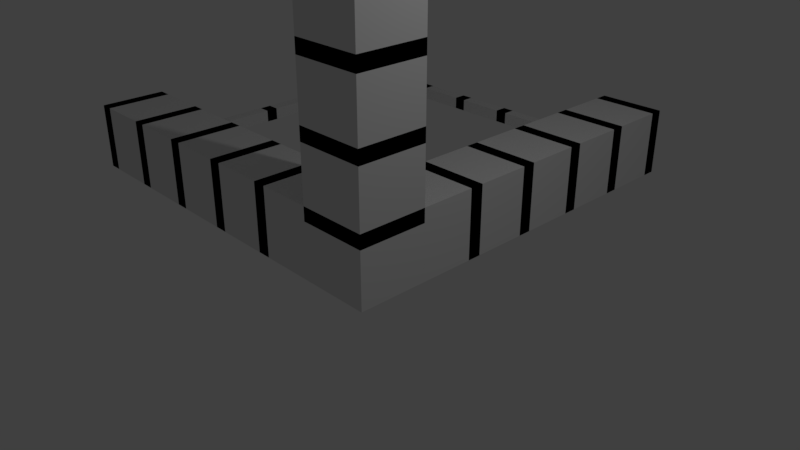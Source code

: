 # Source: ruler.blend  (saved by Blender 2.79.0; exported with 4.5.12 LTS)
import bpy
from mathutils import Matrix  # noqa: F401  (used for matrix-valued properties, if any)

bpy.ops.wm.read_factory_settings(use_empty=True)
scene = bpy.context.scene
scene.name = 'Scene'

# ---- collections
col_collection_1 = bpy.data.collections.new('Collection 1'); scene.collection.children.link(col_collection_1)

# ---- materials (node trees are filled in below, after node groups)
mat_material_001 = bpy.data.materials.new('Material.001')
mat_material_001.alpha_threshold = 0.0
mat_material_001.use_transparent_shadow = False
mat_material_001.roughness = 0.5
mat_material_002 = bpy.data.materials.new('Material.002')
mat_material_002.alpha_threshold = 0.0
mat_material_002.use_transparent_shadow = False
mat_material_002.diffuse_color = (0.0, 0.0, 0.0, 1.0)
mat_material_002.roughness = 0.5

# ---- material node trees

# ---- world
world_world = bpy.data.worlds.new('World'); scene.world = world_world
world_world.color = (0.05088, 0.05088, 0.05088)
world_world.use_sun_shadow = False
world_world.sun_shadow_jitter_overblur = 0.0
world_world.cycles.sampling_method = 'MANUAL'

# ---- cameras
cam_camera = bpy.data.cameras.new('Camera')
cam_camera.clip_end = 100.0
cam_camera.lens = 35.0
cam_camera.sensor_width = 32.0
cam_camera.sensor_height = 18.0
cam_camera.ortho_scale = 7.314
cam_camera.dof.focus_distance = 0.0
cam_camera.dof.aperture_fstop = 128.0

# ---- lights
light_lamp = bpy.data.lights.new('Lamp', 'POINT')
light_lamp.transmission_factor = 0.0
light_lamp.cutoff_distance = 30.0
light_lamp.energy = 100.0
light_lamp.shadow_buffer_clip_start = 1.001
light_lamp.shadow_soft_size = 0.1
light_lamp.shadow_maximum_resolution = 0.006
light_lamp.use_absolute_resolution = True

# ---- meshes
me_cube_099 = bpy.data.meshes.new('Cube.099')
me_cube_099.from_pydata([(-1.0, -1.0, -1.0), (-1.0, -1.0, 1.0), (-1.0, 1.0, -1.0), (-1.0, 1.0, 1.0), (1.0, -1.0, -1.0), (1.0, -1.0, 1.0), (1.0, 1.0, -1.0), (1.0, 1.0, 1.0)], [], [(0, 1, 3, 2), (2, 3, 7, 6), (6, 7, 5, 4), (4, 5, 1, 0), (2, 6, 4, 0), (7, 3, 1, 5)])
me_cube_099.materials.append(mat_material_001)
me_cube_099.use_remesh_preserve_volume = False
me_cube_099.use_remesh_preserve_attributes = False
me_cube_099.use_mirror_vertex_groups = False
me_cube_099.update()
me_cube_098 = bpy.data.meshes.new('Cube.098')
me_cube_098.from_pydata([(-1.0, -1.0, -1.0), (-1.0, -1.0, 1.0), (-1.0, 1.0, -1.0), (-1.0, 1.0, 1.0), (1.0, -1.0, -1.0), (1.0, -1.0, 1.0), (1.0, 1.0, -1.0), (1.0, 1.0, 1.0)], [], [(0, 1, 3, 2), (2, 3, 7, 6), (6, 7, 5, 4), (4, 5, 1, 0), (2, 6, 4, 0), (7, 3, 1, 5)])
me_cube_098.materials.append(mat_material_002)
me_cube_098.use_remesh_preserve_volume = False
me_cube_098.use_remesh_preserve_attributes = False
me_cube_098.use_mirror_vertex_groups = False
me_cube_098.update()
me_cube_097 = bpy.data.meshes.new('Cube.097')
me_cube_097.from_pydata([(-1.0, -1.0, -1.0), (-1.0, -1.0, 1.0), (-1.0, 1.0, -1.0), (-1.0, 1.0, 1.0), (1.0, -1.0, -1.0), (1.0, -1.0, 1.0), (1.0, 1.0, -1.0), (1.0, 1.0, 1.0)], [], [(0, 1, 3, 2), (2, 3, 7, 6), (6, 7, 5, 4), (4, 5, 1, 0), (2, 6, 4, 0), (7, 3, 1, 5)])
me_cube_097.materials.append(mat_material_002)
me_cube_097.use_remesh_preserve_volume = False
me_cube_097.use_remesh_preserve_attributes = False
me_cube_097.use_mirror_vertex_groups = False
me_cube_097.update()
me_cube_096 = bpy.data.meshes.new('Cube.096')
me_cube_096.from_pydata([(-1.0, -1.0, -1.0), (-1.0, -1.0, 1.0), (-1.0, 1.0, -1.0), (-1.0, 1.0, 1.0), (1.0, -1.0, -1.0), (1.0, -1.0, 1.0), (1.0, 1.0, -1.0), (1.0, 1.0, 1.0)], [], [(0, 1, 3, 2), (2, 3, 7, 6), (6, 7, 5, 4), (4, 5, 1, 0), (2, 6, 4, 0), (7, 3, 1, 5)])
me_cube_096.materials.append(mat_material_001)
me_cube_096.use_remesh_preserve_volume = False
me_cube_096.use_remesh_preserve_attributes = False
me_cube_096.use_mirror_vertex_groups = False
me_cube_096.update()
me_cube_095 = bpy.data.meshes.new('Cube.095')
me_cube_095.from_pydata([(-1.0, -1.0, -1.0), (-1.0, -1.0, 1.0), (-1.0, 1.0, -1.0), (-1.0, 1.0, 1.0), (1.0, -1.0, -1.0), (1.0, -1.0, 1.0), (1.0, 1.0, -1.0), (1.0, 1.0, 1.0)], [], [(0, 1, 3, 2), (2, 3, 7, 6), (6, 7, 5, 4), (4, 5, 1, 0), (2, 6, 4, 0), (7, 3, 1, 5)])
me_cube_095.materials.append(mat_material_001)
me_cube_095.use_remesh_preserve_volume = False
me_cube_095.use_remesh_preserve_attributes = False
me_cube_095.use_mirror_vertex_groups = False
me_cube_095.update()
me_cube_094 = bpy.data.meshes.new('Cube.094')
me_cube_094.from_pydata([(-1.0, -1.0, -1.0), (-1.0, -1.0, 1.0), (-1.0, 1.0, -1.0), (-1.0, 1.0, 1.0), (1.0, -1.0, -1.0), (1.0, -1.0, 1.0), (1.0, 1.0, -1.0), (1.0, 1.0, 1.0)], [], [(0, 1, 3, 2), (2, 3, 7, 6), (6, 7, 5, 4), (4, 5, 1, 0), (2, 6, 4, 0), (7, 3, 1, 5)])
me_cube_094.materials.append(mat_material_002)
me_cube_094.use_remesh_preserve_volume = False
me_cube_094.use_remesh_preserve_attributes = False
me_cube_094.use_mirror_vertex_groups = False
me_cube_094.update()
me_cube_093 = bpy.data.meshes.new('Cube.093')
me_cube_093.from_pydata([(-1.0, -1.0, -1.0), (-1.0, -1.0, 1.0), (-1.0, 1.0, -1.0), (-1.0, 1.0, 1.0), (1.0, -1.0, -1.0), (1.0, -1.0, 1.0), (1.0, 1.0, -1.0), (1.0, 1.0, 1.0)], [], [(0, 1, 3, 2), (2, 3, 7, 6), (6, 7, 5, 4), (4, 5, 1, 0), (2, 6, 4, 0), (7, 3, 1, 5)])
me_cube_093.materials.append(mat_material_002)
me_cube_093.use_remesh_preserve_volume = False
me_cube_093.use_remesh_preserve_attributes = False
me_cube_093.use_mirror_vertex_groups = False
me_cube_093.update()
me_cube_092 = bpy.data.meshes.new('Cube.092')
me_cube_092.from_pydata([(-1.0, -1.0, -1.0), (-1.0, -1.0, 1.0), (-1.0, 1.0, -1.0), (-1.0, 1.0, 1.0), (1.0, -1.0, -1.0), (1.0, -1.0, 1.0), (1.0, 1.0, -1.0), (1.0, 1.0, 1.0)], [], [(0, 1, 3, 2), (2, 3, 7, 6), (6, 7, 5, 4), (4, 5, 1, 0), (2, 6, 4, 0), (7, 3, 1, 5)])
me_cube_092.materials.append(mat_material_001)
me_cube_092.use_remesh_preserve_volume = False
me_cube_092.use_remesh_preserve_attributes = False
me_cube_092.use_mirror_vertex_groups = False
me_cube_092.update()
me_cube_091 = bpy.data.meshes.new('Cube.091')
me_cube_091.from_pydata([(-1.0, -1.0, -1.0), (-1.0, -1.0, 1.0), (-1.0, 1.0, -1.0), (-1.0, 1.0, 1.0), (1.0, -1.0, -1.0), (1.0, -1.0, 1.0), (1.0, 1.0, -1.0), (1.0, 1.0, 1.0)], [], [(0, 1, 3, 2), (2, 3, 7, 6), (6, 7, 5, 4), (4, 5, 1, 0), (2, 6, 4, 0), (7, 3, 1, 5)])
me_cube_091.materials.append(mat_material_001)
me_cube_091.use_remesh_preserve_volume = False
me_cube_091.use_remesh_preserve_attributes = False
me_cube_091.use_mirror_vertex_groups = False
me_cube_091.update()
me_cube_090 = bpy.data.meshes.new('Cube.090')
me_cube_090.from_pydata([(-1.0, -1.0, -1.0), (-1.0, -1.0, 1.0), (-1.0, 1.0, -1.0), (-1.0, 1.0, 1.0), (1.0, -1.0, -1.0), (1.0, -1.0, 1.0), (1.0, 1.0, -1.0), (1.0, 1.0, 1.0)], [], [(0, 1, 3, 2), (2, 3, 7, 6), (6, 7, 5, 4), (4, 5, 1, 0), (2, 6, 4, 0), (7, 3, 1, 5)])
me_cube_090.materials.append(mat_material_002)
me_cube_090.use_remesh_preserve_volume = False
me_cube_090.use_remesh_preserve_attributes = False
me_cube_090.use_mirror_vertex_groups = False
me_cube_090.update()
me_cube_089 = bpy.data.meshes.new('Cube.089')
me_cube_089.from_pydata([(-1.0, -1.0, -1.0), (-1.0, -1.0, 1.0), (-1.0, 1.0, -1.0), (-1.0, 1.0, 1.0), (1.0, -1.0, -1.0), (1.0, -1.0, 1.0), (1.0, 1.0, -1.0), (1.0, 1.0, 1.0)], [], [(0, 1, 3, 2), (2, 3, 7, 6), (6, 7, 5, 4), (4, 5, 1, 0), (2, 6, 4, 0), (7, 3, 1, 5)])
me_cube_089.materials.append(mat_material_002)
me_cube_089.use_remesh_preserve_volume = False
me_cube_089.use_remesh_preserve_attributes = False
me_cube_089.use_mirror_vertex_groups = False
me_cube_089.update()
me_cube_088 = bpy.data.meshes.new('Cube.088')
me_cube_088.from_pydata([(-1.0, -1.0, -1.0), (-1.0, -1.0, 1.0), (-1.0, 1.0, -1.0), (-1.0, 1.0, 1.0), (1.0, -1.0, -1.0), (1.0, -1.0, 1.0), (1.0, 1.0, -1.0), (1.0, 1.0, 1.0)], [], [(0, 1, 3, 2), (2, 3, 7, 6), (6, 7, 5, 4), (4, 5, 1, 0), (2, 6, 4, 0), (7, 3, 1, 5)])
me_cube_088.materials.append(mat_material_001)
me_cube_088.use_remesh_preserve_volume = False
me_cube_088.use_remesh_preserve_attributes = False
me_cube_088.use_mirror_vertex_groups = False
me_cube_088.update()
me_cube_087 = bpy.data.meshes.new('Cube.087')
me_cube_087.from_pydata([(-1.0, -1.0, -1.0), (-1.0, -1.0, 1.0), (-1.0, 1.0, -1.0), (-1.0, 1.0, 1.0), (1.0, -1.0, -1.0), (1.0, -1.0, 1.0), (1.0, 1.0, -1.0), (1.0, 1.0, 1.0)], [], [(0, 1, 3, 2), (2, 3, 7, 6), (6, 7, 5, 4), (4, 5, 1, 0), (2, 6, 4, 0), (7, 3, 1, 5)])
me_cube_087.materials.append(mat_material_001)
me_cube_087.use_remesh_preserve_volume = False
me_cube_087.use_remesh_preserve_attributes = False
me_cube_087.use_mirror_vertex_groups = False
me_cube_087.update()
me_cube_086 = bpy.data.meshes.new('Cube.086')
me_cube_086.from_pydata([(-1.0, -1.0, -1.0), (-1.0, -1.0, 1.0), (-1.0, 1.0, -1.0), (-1.0, 1.0, 1.0), (1.0, -1.0, -1.0), (1.0, -1.0, 1.0), (1.0, 1.0, -1.0), (1.0, 1.0, 1.0)], [], [(0, 1, 3, 2), (2, 3, 7, 6), (6, 7, 5, 4), (4, 5, 1, 0), (2, 6, 4, 0), (7, 3, 1, 5)])
me_cube_086.materials.append(mat_material_002)
me_cube_086.use_remesh_preserve_volume = False
me_cube_086.use_remesh_preserve_attributes = False
me_cube_086.use_mirror_vertex_groups = False
me_cube_086.update()
me_cube_085 = bpy.data.meshes.new('Cube.085')
me_cube_085.from_pydata([(-1.0, -1.0, -1.0), (-1.0, -1.0, 1.0), (-1.0, 1.0, -1.0), (-1.0, 1.0, 1.0), (1.0, -1.0, -1.0), (1.0, -1.0, 1.0), (1.0, 1.0, -1.0), (1.0, 1.0, 1.0)], [], [(0, 1, 3, 2), (2, 3, 7, 6), (6, 7, 5, 4), (4, 5, 1, 0), (2, 6, 4, 0), (7, 3, 1, 5)])
me_cube_085.materials.append(mat_material_002)
me_cube_085.use_remesh_preserve_volume = False
me_cube_085.use_remesh_preserve_attributes = False
me_cube_085.use_mirror_vertex_groups = False
me_cube_085.update()
me_cube_084 = bpy.data.meshes.new('Cube.084')
me_cube_084.from_pydata([(-1.0, -1.0, -1.0), (-1.0, -1.0, 1.0), (-1.0, 1.0, -1.0), (-1.0, 1.0, 1.0), (1.0, -1.0, -1.0), (1.0, -1.0, 1.0), (1.0, 1.0, -1.0), (1.0, 1.0, 1.0)], [], [(0, 1, 3, 2), (2, 3, 7, 6), (6, 7, 5, 4), (4, 5, 1, 0), (2, 6, 4, 0), (7, 3, 1, 5)])
me_cube_084.materials.append(mat_material_001)
me_cube_084.use_remesh_preserve_volume = False
me_cube_084.use_remesh_preserve_attributes = False
me_cube_084.use_mirror_vertex_groups = False
me_cube_084.update()
me_cube_083 = bpy.data.meshes.new('Cube.083')
me_cube_083.from_pydata([(-1.0, -1.0, -1.0), (-1.0, -1.0, 1.0), (-1.0, 1.0, -1.0), (-1.0, 1.0, 1.0), (1.0, -1.0, -1.0), (1.0, -1.0, 1.0), (1.0, 1.0, -1.0), (1.0, 1.0, 1.0)], [], [(0, 1, 3, 2), (2, 3, 7, 6), (6, 7, 5, 4), (4, 5, 1, 0), (2, 6, 4, 0), (7, 3, 1, 5)])
me_cube_083.materials.append(mat_material_001)
me_cube_083.use_remesh_preserve_volume = False
me_cube_083.use_remesh_preserve_attributes = False
me_cube_083.use_mirror_vertex_groups = False
me_cube_083.update()
me_cube_082 = bpy.data.meshes.new('Cube.082')
me_cube_082.from_pydata([(-1.0, -1.0, -1.0), (-1.0, -1.0, 1.0), (-1.0, 1.0, -1.0), (-1.0, 1.0, 1.0), (1.0, -1.0, -1.0), (1.0, -1.0, 1.0), (1.0, 1.0, -1.0), (1.0, 1.0, 1.0)], [], [(0, 1, 3, 2), (2, 3, 7, 6), (6, 7, 5, 4), (4, 5, 1, 0), (2, 6, 4, 0), (7, 3, 1, 5)])
me_cube_082.materials.append(mat_material_002)
me_cube_082.use_remesh_preserve_volume = False
me_cube_082.use_remesh_preserve_attributes = False
me_cube_082.use_mirror_vertex_groups = False
me_cube_082.update()
me_cube_081 = bpy.data.meshes.new('Cube.081')
me_cube_081.from_pydata([(-1.0, -1.0, -1.0), (-1.0, -1.0, 1.0), (-1.0, 1.0, -1.0), (-1.0, 1.0, 1.0), (1.0, -1.0, -1.0), (1.0, -1.0, 1.0), (1.0, 1.0, -1.0), (1.0, 1.0, 1.0)], [], [(0, 1, 3, 2), (2, 3, 7, 6), (6, 7, 5, 4), (4, 5, 1, 0), (2, 6, 4, 0), (7, 3, 1, 5)])
me_cube_081.materials.append(mat_material_002)
me_cube_081.use_remesh_preserve_volume = False
me_cube_081.use_remesh_preserve_attributes = False
me_cube_081.use_mirror_vertex_groups = False
me_cube_081.update()
me_cube_080 = bpy.data.meshes.new('Cube.080')
me_cube_080.from_pydata([(-1.0, -1.0, -1.0), (-1.0, -1.0, 1.0), (-1.0, 1.0, -1.0), (-1.0, 1.0, 1.0), (1.0, -1.0, -1.0), (1.0, -1.0, 1.0), (1.0, 1.0, -1.0), (1.0, 1.0, 1.0)], [], [(0, 1, 3, 2), (2, 3, 7, 6), (6, 7, 5, 4), (4, 5, 1, 0), (2, 6, 4, 0), (7, 3, 1, 5)])
me_cube_080.materials.append(mat_material_001)
me_cube_080.use_remesh_preserve_volume = False
me_cube_080.use_remesh_preserve_attributes = False
me_cube_080.use_mirror_vertex_groups = False
me_cube_080.update()
me_cube_079 = bpy.data.meshes.new('Cube.079')
me_cube_079.from_pydata([(-1.0, -1.0, -1.0), (-1.0, -1.0, 1.0), (-1.0, 1.0, -1.0), (-1.0, 1.0, 1.0), (1.0, -1.0, -1.0), (1.0, -1.0, 1.0), (1.0, 1.0, -1.0), (1.0, 1.0, 1.0)], [], [(0, 1, 3, 2), (2, 3, 7, 6), (6, 7, 5, 4), (4, 5, 1, 0), (2, 6, 4, 0), (7, 3, 1, 5)])
me_cube_079.materials.append(mat_material_001)
me_cube_079.use_remesh_preserve_volume = False
me_cube_079.use_remesh_preserve_attributes = False
me_cube_079.use_mirror_vertex_groups = False
me_cube_079.update()
me_cube_078 = bpy.data.meshes.new('Cube.078')
me_cube_078.from_pydata([(-1.0, -1.0, -1.0), (-1.0, -1.0, 1.0), (-1.0, 1.0, -1.0), (-1.0, 1.0, 1.0), (1.0, -1.0, -1.0), (1.0, -1.0, 1.0), (1.0, 1.0, -1.0), (1.0, 1.0, 1.0)], [], [(0, 1, 3, 2), (2, 3, 7, 6), (6, 7, 5, 4), (4, 5, 1, 0), (2, 6, 4, 0), (7, 3, 1, 5)])
me_cube_078.materials.append(mat_material_002)
me_cube_078.use_remesh_preserve_volume = False
me_cube_078.use_remesh_preserve_attributes = False
me_cube_078.use_mirror_vertex_groups = False
me_cube_078.update()
me_cube_077 = bpy.data.meshes.new('Cube.077')
me_cube_077.from_pydata([(-1.0, -1.0, -1.0), (-1.0, -1.0, 1.0), (-1.0, 1.0, -1.0), (-1.0, 1.0, 1.0), (1.0, -1.0, -1.0), (1.0, -1.0, 1.0), (1.0, 1.0, -1.0), (1.0, 1.0, 1.0)], [], [(0, 1, 3, 2), (2, 3, 7, 6), (6, 7, 5, 4), (4, 5, 1, 0), (2, 6, 4, 0), (7, 3, 1, 5)])
me_cube_077.materials.append(mat_material_002)
me_cube_077.use_remesh_preserve_volume = False
me_cube_077.use_remesh_preserve_attributes = False
me_cube_077.use_mirror_vertex_groups = False
me_cube_077.update()
me_cube_076 = bpy.data.meshes.new('Cube.076')
me_cube_076.from_pydata([(-1.0, -1.0, -1.0), (-1.0, -1.0, 1.0), (-1.0, 1.0, -1.0), (-1.0, 1.0, 1.0), (1.0, -1.0, -1.0), (1.0, -1.0, 1.0), (1.0, 1.0, -1.0), (1.0, 1.0, 1.0)], [], [(0, 1, 3, 2), (2, 3, 7, 6), (6, 7, 5, 4), (4, 5, 1, 0), (2, 6, 4, 0), (7, 3, 1, 5)])
me_cube_076.materials.append(mat_material_001)
me_cube_076.use_remesh_preserve_volume = False
me_cube_076.use_remesh_preserve_attributes = False
me_cube_076.use_mirror_vertex_groups = False
me_cube_076.update()
me_cube_075 = bpy.data.meshes.new('Cube.075')
me_cube_075.from_pydata([(-1.0, -1.0, -1.0), (-1.0, -1.0, 1.0), (-1.0, 1.0, -1.0), (-1.0, 1.0, 1.0), (1.0, -1.0, -1.0), (1.0, -1.0, 1.0), (1.0, 1.0, -1.0), (1.0, 1.0, 1.0)], [], [(0, 1, 3, 2), (2, 3, 7, 6), (6, 7, 5, 4), (4, 5, 1, 0), (2, 6, 4, 0), (7, 3, 1, 5)])
me_cube_075.materials.append(mat_material_001)
me_cube_075.use_remesh_preserve_volume = False
me_cube_075.use_remesh_preserve_attributes = False
me_cube_075.use_mirror_vertex_groups = False
me_cube_075.update()
me_cube_074 = bpy.data.meshes.new('Cube.074')
me_cube_074.from_pydata([(-1.0, -1.0, -1.0), (-1.0, -1.0, 1.0), (-1.0, 1.0, -1.0), (-1.0, 1.0, 1.0), (1.0, -1.0, -1.0), (1.0, -1.0, 1.0), (1.0, 1.0, -1.0), (1.0, 1.0, 1.0)], [], [(0, 1, 3, 2), (2, 3, 7, 6), (6, 7, 5, 4), (4, 5, 1, 0), (2, 6, 4, 0), (7, 3, 1, 5)])
me_cube_074.materials.append(mat_material_002)
me_cube_074.use_remesh_preserve_volume = False
me_cube_074.use_remesh_preserve_attributes = False
me_cube_074.use_mirror_vertex_groups = False
me_cube_074.update()
me_cube_073 = bpy.data.meshes.new('Cube.073')
me_cube_073.from_pydata([(-1.0, -1.0, -1.0), (-1.0, -1.0, 1.0), (-1.0, 1.0, -1.0), (-1.0, 1.0, 1.0), (1.0, -1.0, -1.0), (1.0, -1.0, 1.0), (1.0, 1.0, -1.0), (1.0, 1.0, 1.0)], [], [(0, 1, 3, 2), (2, 3, 7, 6), (6, 7, 5, 4), (4, 5, 1, 0), (2, 6, 4, 0), (7, 3, 1, 5)])
me_cube_073.materials.append(mat_material_002)
me_cube_073.use_remesh_preserve_volume = False
me_cube_073.use_remesh_preserve_attributes = False
me_cube_073.use_mirror_vertex_groups = False
me_cube_073.update()
me_cube_072 = bpy.data.meshes.new('Cube.072')
me_cube_072.from_pydata([(-1.0, -1.0, -1.0), (-1.0, -1.0, 1.0), (-1.0, 1.0, -1.0), (-1.0, 1.0, 1.0), (1.0, -1.0, -1.0), (1.0, -1.0, 1.0), (1.0, 1.0, -1.0), (1.0, 1.0, 1.0)], [], [(0, 1, 3, 2), (2, 3, 7, 6), (6, 7, 5, 4), (4, 5, 1, 0), (2, 6, 4, 0), (7, 3, 1, 5)])
me_cube_072.materials.append(mat_material_001)
me_cube_072.use_remesh_preserve_volume = False
me_cube_072.use_remesh_preserve_attributes = False
me_cube_072.use_mirror_vertex_groups = False
me_cube_072.update()
me_cube_071 = bpy.data.meshes.new('Cube.071')
me_cube_071.from_pydata([(-1.0, -1.0, -1.0), (-1.0, -1.0, 1.0), (-1.0, 1.0, -1.0), (-1.0, 1.0, 1.0), (1.0, -1.0, -1.0), (1.0, -1.0, 1.0), (1.0, 1.0, -1.0), (1.0, 1.0, 1.0)], [], [(0, 1, 3, 2), (2, 3, 7, 6), (6, 7, 5, 4), (4, 5, 1, 0), (2, 6, 4, 0), (7, 3, 1, 5)])
me_cube_071.materials.append(mat_material_001)
me_cube_071.use_remesh_preserve_volume = False
me_cube_071.use_remesh_preserve_attributes = False
me_cube_071.use_mirror_vertex_groups = False
me_cube_071.update()
me_cube_070 = bpy.data.meshes.new('Cube.070')
me_cube_070.from_pydata([(-1.0, -1.0, -1.0), (-1.0, -1.0, 1.0), (-1.0, 1.0, -1.0), (-1.0, 1.0, 1.0), (1.0, -1.0, -1.0), (1.0, -1.0, 1.0), (1.0, 1.0, -1.0), (1.0, 1.0, 1.0)], [], [(0, 1, 3, 2), (2, 3, 7, 6), (6, 7, 5, 4), (4, 5, 1, 0), (2, 6, 4, 0), (7, 3, 1, 5)])
me_cube_070.materials.append(mat_material_002)
me_cube_070.use_remesh_preserve_volume = False
me_cube_070.use_remesh_preserve_attributes = False
me_cube_070.use_mirror_vertex_groups = False
me_cube_070.update()
me_cube_069 = bpy.data.meshes.new('Cube.069')
me_cube_069.from_pydata([(-1.0, -1.0, -1.0), (-1.0, -1.0, 1.0), (-1.0, 1.0, -1.0), (-1.0, 1.0, 1.0), (1.0, -1.0, -1.0), (1.0, -1.0, 1.0), (1.0, 1.0, -1.0), (1.0, 1.0, 1.0)], [], [(0, 1, 3, 2), (2, 3, 7, 6), (6, 7, 5, 4), (4, 5, 1, 0), (2, 6, 4, 0), (7, 3, 1, 5)])
me_cube_069.materials.append(mat_material_002)
me_cube_069.use_remesh_preserve_volume = False
me_cube_069.use_remesh_preserve_attributes = False
me_cube_069.use_mirror_vertex_groups = False
me_cube_069.update()
me_cube_068 = bpy.data.meshes.new('Cube.068')
me_cube_068.from_pydata([(-1.0, -1.0, -1.0), (-1.0, -1.0, 1.0), (-1.0, 1.0, -1.0), (-1.0, 1.0, 1.0), (1.0, -1.0, -1.0), (1.0, -1.0, 1.0), (1.0, 1.0, -1.0), (1.0, 1.0, 1.0)], [], [(0, 1, 3, 2), (2, 3, 7, 6), (6, 7, 5, 4), (4, 5, 1, 0), (2, 6, 4, 0), (7, 3, 1, 5)])
me_cube_068.materials.append(mat_material_001)
me_cube_068.use_remesh_preserve_volume = False
me_cube_068.use_remesh_preserve_attributes = False
me_cube_068.use_mirror_vertex_groups = False
me_cube_068.update()
me_cube_067 = bpy.data.meshes.new('Cube.067')
me_cube_067.from_pydata([(-1.0, -1.0, -1.0), (-1.0, -1.0, 1.0), (-1.0, 1.0, -1.0), (-1.0, 1.0, 1.0), (1.0, -1.0, -1.0), (1.0, -1.0, 1.0), (1.0, 1.0, -1.0), (1.0, 1.0, 1.0)], [], [(0, 1, 3, 2), (2, 3, 7, 6), (6, 7, 5, 4), (4, 5, 1, 0), (2, 6, 4, 0), (7, 3, 1, 5)])
me_cube_067.materials.append(mat_material_001)
me_cube_067.use_remesh_preserve_volume = False
me_cube_067.use_remesh_preserve_attributes = False
me_cube_067.use_mirror_vertex_groups = False
me_cube_067.update()
me_cube_066 = bpy.data.meshes.new('Cube.066')
me_cube_066.from_pydata([(-1.0, -1.0, -1.0), (-1.0, -1.0, 1.0), (-1.0, 1.0, -1.0), (-1.0, 1.0, 1.0), (1.0, -1.0, -1.0), (1.0, -1.0, 1.0), (1.0, 1.0, -1.0), (1.0, 1.0, 1.0)], [], [(0, 1, 3, 2), (2, 3, 7, 6), (6, 7, 5, 4), (4, 5, 1, 0), (2, 6, 4, 0), (7, 3, 1, 5)])
me_cube_066.materials.append(mat_material_002)
me_cube_066.use_remesh_preserve_volume = False
me_cube_066.use_remesh_preserve_attributes = False
me_cube_066.use_mirror_vertex_groups = False
me_cube_066.update()
me_cube_065 = bpy.data.meshes.new('Cube.065')
me_cube_065.from_pydata([(-1.0, -1.0, -1.0), (-1.0, -1.0, 1.0), (-1.0, 1.0, -1.0), (-1.0, 1.0, 1.0), (1.0, -1.0, -1.0), (1.0, -1.0, 1.0), (1.0, 1.0, -1.0), (1.0, 1.0, 1.0)], [], [(0, 1, 3, 2), (2, 3, 7, 6), (6, 7, 5, 4), (4, 5, 1, 0), (2, 6, 4, 0), (7, 3, 1, 5)])
me_cube_065.materials.append(mat_material_002)
me_cube_065.use_remesh_preserve_volume = False
me_cube_065.use_remesh_preserve_attributes = False
me_cube_065.use_mirror_vertex_groups = False
me_cube_065.update()
me_cube_064 = bpy.data.meshes.new('Cube.064')
me_cube_064.from_pydata([(-1.0, -1.0, -1.0), (-1.0, -1.0, 1.0), (-1.0, 1.0, -1.0), (-1.0, 1.0, 1.0), (1.0, -1.0, -1.0), (1.0, -1.0, 1.0), (1.0, 1.0, -1.0), (1.0, 1.0, 1.0)], [], [(0, 1, 3, 2), (2, 3, 7, 6), (6, 7, 5, 4), (4, 5, 1, 0), (2, 6, 4, 0), (7, 3, 1, 5)])
me_cube_064.materials.append(mat_material_001)
me_cube_064.use_remesh_preserve_volume = False
me_cube_064.use_remesh_preserve_attributes = False
me_cube_064.use_mirror_vertex_groups = False
me_cube_064.update()
me_cube_063 = bpy.data.meshes.new('Cube.063')
me_cube_063.from_pydata([(-1.0, -1.0, -1.0), (-1.0, -1.0, 1.0), (-1.0, 1.0, -1.0), (-1.0, 1.0, 1.0), (1.0, -1.0, -1.0), (1.0, -1.0, 1.0), (1.0, 1.0, -1.0), (1.0, 1.0, 1.0)], [], [(0, 1, 3, 2), (2, 3, 7, 6), (6, 7, 5, 4), (4, 5, 1, 0), (2, 6, 4, 0), (7, 3, 1, 5)])
me_cube_063.materials.append(mat_material_001)
me_cube_063.use_remesh_preserve_volume = False
me_cube_063.use_remesh_preserve_attributes = False
me_cube_063.use_mirror_vertex_groups = False
me_cube_063.update()
me_cube_062 = bpy.data.meshes.new('Cube.062')
me_cube_062.from_pydata([(-1.0, -1.0, -1.0), (-1.0, -1.0, 1.0), (-1.0, 1.0, -1.0), (-1.0, 1.0, 1.0), (1.0, -1.0, -1.0), (1.0, -1.0, 1.0), (1.0, 1.0, -1.0), (1.0, 1.0, 1.0)], [], [(0, 1, 3, 2), (2, 3, 7, 6), (6, 7, 5, 4), (4, 5, 1, 0), (2, 6, 4, 0), (7, 3, 1, 5)])
me_cube_062.materials.append(mat_material_002)
me_cube_062.use_remesh_preserve_volume = False
me_cube_062.use_remesh_preserve_attributes = False
me_cube_062.use_mirror_vertex_groups = False
me_cube_062.update()
me_cube_061 = bpy.data.meshes.new('Cube.061')
me_cube_061.from_pydata([(-1.0, -1.0, -1.0), (-1.0, -1.0, 1.0), (-1.0, 1.0, -1.0), (-1.0, 1.0, 1.0), (1.0, -1.0, -1.0), (1.0, -1.0, 1.0), (1.0, 1.0, -1.0), (1.0, 1.0, 1.0)], [], [(0, 1, 3, 2), (2, 3, 7, 6), (6, 7, 5, 4), (4, 5, 1, 0), (2, 6, 4, 0), (7, 3, 1, 5)])
me_cube_061.materials.append(mat_material_002)
me_cube_061.use_remesh_preserve_volume = False
me_cube_061.use_remesh_preserve_attributes = False
me_cube_061.use_mirror_vertex_groups = False
me_cube_061.update()
me_cube_060 = bpy.data.meshes.new('Cube.060')
me_cube_060.from_pydata([(-1.0, -1.0, -1.0), (-1.0, -1.0, 1.0), (-1.0, 1.0, -1.0), (-1.0, 1.0, 1.0), (1.0, -1.0, -1.0), (1.0, -1.0, 1.0), (1.0, 1.0, -1.0), (1.0, 1.0, 1.0)], [], [(0, 1, 3, 2), (2, 3, 7, 6), (6, 7, 5, 4), (4, 5, 1, 0), (2, 6, 4, 0), (7, 3, 1, 5)])
me_cube_060.materials.append(mat_material_001)
me_cube_060.use_remesh_preserve_volume = False
me_cube_060.use_remesh_preserve_attributes = False
me_cube_060.use_mirror_vertex_groups = False
me_cube_060.update()
me_cube_059 = bpy.data.meshes.new('Cube.059')
me_cube_059.from_pydata([(-1.0, -1.0, -1.0), (-1.0, -1.0, 1.0), (-1.0, 1.0, -1.0), (-1.0, 1.0, 1.0), (1.0, -1.0, -1.0), (1.0, -1.0, 1.0), (1.0, 1.0, -1.0), (1.0, 1.0, 1.0)], [], [(0, 1, 3, 2), (2, 3, 7, 6), (6, 7, 5, 4), (4, 5, 1, 0), (2, 6, 4, 0), (7, 3, 1, 5)])
me_cube_059.materials.append(mat_material_002)
me_cube_059.use_remesh_preserve_volume = False
me_cube_059.use_remesh_preserve_attributes = False
me_cube_059.use_mirror_vertex_groups = False
me_cube_059.update()
me_cube_058 = bpy.data.meshes.new('Cube.058')
me_cube_058.from_pydata([(-1.0, -1.0, -1.0), (-1.0, -1.0, 1.0), (-1.0, 1.0, -1.0), (-1.0, 1.0, 1.0), (1.0, -1.0, -1.0), (1.0, -1.0, 1.0), (1.0, 1.0, -1.0), (1.0, 1.0, 1.0)], [], [(0, 1, 3, 2), (2, 3, 7, 6), (6, 7, 5, 4), (4, 5, 1, 0), (2, 6, 4, 0), (7, 3, 1, 5)])
me_cube_058.materials.append(mat_material_001)
me_cube_058.use_remesh_preserve_volume = False
me_cube_058.use_remesh_preserve_attributes = False
me_cube_058.use_mirror_vertex_groups = False
me_cube_058.update()
me_cube_057 = bpy.data.meshes.new('Cube.057')
me_cube_057.from_pydata([(-1.0, -1.0, -1.0), (-1.0, -1.0, 1.0), (-1.0, 1.0, -1.0), (-1.0, 1.0, 1.0), (1.0, -1.0, -1.0), (1.0, -1.0, 1.0), (1.0, 1.0, -1.0), (1.0, 1.0, 1.0)], [], [(0, 1, 3, 2), (2, 3, 7, 6), (6, 7, 5, 4), (4, 5, 1, 0), (2, 6, 4, 0), (7, 3, 1, 5)])
me_cube_057.materials.append(mat_material_001)
me_cube_057.use_remesh_preserve_volume = False
me_cube_057.use_remesh_preserve_attributes = False
me_cube_057.use_mirror_vertex_groups = False
me_cube_057.update()
me_cube_056 = bpy.data.meshes.new('Cube.056')
me_cube_056.from_pydata([(-1.0, -1.0, -1.0), (-1.0, -1.0, 1.0), (-1.0, 1.0, -1.0), (-1.0, 1.0, 1.0), (1.0, -1.0, -1.0), (1.0, -1.0, 1.0), (1.0, 1.0, -1.0), (1.0, 1.0, 1.0)], [], [(0, 1, 3, 2), (2, 3, 7, 6), (6, 7, 5, 4), (4, 5, 1, 0), (2, 6, 4, 0), (7, 3, 1, 5)])
me_cube_056.materials.append(mat_material_002)
me_cube_056.use_remesh_preserve_volume = False
me_cube_056.use_remesh_preserve_attributes = False
me_cube_056.use_mirror_vertex_groups = False
me_cube_056.update()
me_cube_055 = bpy.data.meshes.new('Cube.055')
me_cube_055.from_pydata([(-1.0, -1.0, -1.0), (-1.0, -1.0, 1.0), (-1.0, 1.0, -1.0), (-1.0, 1.0, 1.0), (1.0, -1.0, -1.0), (1.0, -1.0, 1.0), (1.0, 1.0, -1.0), (1.0, 1.0, 1.0)], [], [(0, 1, 3, 2), (2, 3, 7, 6), (6, 7, 5, 4), (4, 5, 1, 0), (2, 6, 4, 0), (7, 3, 1, 5)])
me_cube_055.materials.append(mat_material_002)
me_cube_055.use_remesh_preserve_volume = False
me_cube_055.use_remesh_preserve_attributes = False
me_cube_055.use_mirror_vertex_groups = False
me_cube_055.update()
me_cube_054 = bpy.data.meshes.new('Cube.054')
me_cube_054.from_pydata([(-1.0, -1.0, -1.0), (-1.0, -1.0, 1.0), (-1.0, 1.0, -1.0), (-1.0, 1.0, 1.0), (1.0, -1.0, -1.0), (1.0, -1.0, 1.0), (1.0, 1.0, -1.0), (1.0, 1.0, 1.0)], [], [(0, 1, 3, 2), (2, 3, 7, 6), (6, 7, 5, 4), (4, 5, 1, 0), (2, 6, 4, 0), (7, 3, 1, 5)])
me_cube_054.materials.append(mat_material_001)
me_cube_054.use_remesh_preserve_volume = False
me_cube_054.use_remesh_preserve_attributes = False
me_cube_054.use_mirror_vertex_groups = False
me_cube_054.update()
me_cube_053 = bpy.data.meshes.new('Cube.053')
me_cube_053.from_pydata([(-1.0, -1.0, -1.0), (-1.0, -1.0, 1.0), (-1.0, 1.0, -1.0), (-1.0, 1.0, 1.0), (1.0, -1.0, -1.0), (1.0, -1.0, 1.0), (1.0, 1.0, -1.0), (1.0, 1.0, 1.0)], [], [(0, 1, 3, 2), (2, 3, 7, 6), (6, 7, 5, 4), (4, 5, 1, 0), (2, 6, 4, 0), (7, 3, 1, 5)])
me_cube_053.materials.append(mat_material_001)
me_cube_053.use_remesh_preserve_volume = False
me_cube_053.use_remesh_preserve_attributes = False
me_cube_053.use_mirror_vertex_groups = False
me_cube_053.update()
me_cube_052 = bpy.data.meshes.new('Cube.052')
me_cube_052.from_pydata([(-1.0, -1.0, -1.0), (-1.0, -1.0, 1.0), (-1.0, 1.0, -1.0), (-1.0, 1.0, 1.0), (1.0, -1.0, -1.0), (1.0, -1.0, 1.0), (1.0, 1.0, -1.0), (1.0, 1.0, 1.0)], [], [(0, 1, 3, 2), (2, 3, 7, 6), (6, 7, 5, 4), (4, 5, 1, 0), (2, 6, 4, 0), (7, 3, 1, 5)])
me_cube_052.materials.append(mat_material_002)
me_cube_052.use_remesh_preserve_volume = False
me_cube_052.use_remesh_preserve_attributes = False
me_cube_052.use_mirror_vertex_groups = False
me_cube_052.update()
me_cube_051 = bpy.data.meshes.new('Cube.051')
me_cube_051.from_pydata([(-1.0, -1.0, -1.0), (-1.0, -1.0, 1.0), (-1.0, 1.0, -1.0), (-1.0, 1.0, 1.0), (1.0, -1.0, -1.0), (1.0, -1.0, 1.0), (1.0, 1.0, -1.0), (1.0, 1.0, 1.0)], [], [(0, 1, 3, 2), (2, 3, 7, 6), (6, 7, 5, 4), (4, 5, 1, 0), (2, 6, 4, 0), (7, 3, 1, 5)])
me_cube_051.materials.append(mat_material_002)
me_cube_051.use_remesh_preserve_volume = False
me_cube_051.use_remesh_preserve_attributes = False
me_cube_051.use_mirror_vertex_groups = False
me_cube_051.update()
me_cube_050 = bpy.data.meshes.new('Cube.050')
me_cube_050.from_pydata([(-1.0, -1.0, -1.0), (-1.0, -1.0, 1.0), (-1.0, 1.0, -1.0), (-1.0, 1.0, 1.0), (1.0, -1.0, -1.0), (1.0, -1.0, 1.0), (1.0, 1.0, -1.0), (1.0, 1.0, 1.0)], [], [(0, 1, 3, 2), (2, 3, 7, 6), (6, 7, 5, 4), (4, 5, 1, 0), (2, 6, 4, 0), (7, 3, 1, 5)])
me_cube_050.materials.append(mat_material_001)
me_cube_050.use_remesh_preserve_volume = False
me_cube_050.use_remesh_preserve_attributes = False
me_cube_050.use_mirror_vertex_groups = False
me_cube_050.update()
me_cube_049 = bpy.data.meshes.new('Cube.049')
me_cube_049.from_pydata([(-1.0, -1.0, -1.0), (-1.0, -1.0, 1.0), (-1.0, 1.0, -1.0), (-1.0, 1.0, 1.0), (1.0, -1.0, -1.0), (1.0, -1.0, 1.0), (1.0, 1.0, -1.0), (1.0, 1.0, 1.0)], [], [(0, 1, 3, 2), (2, 3, 7, 6), (6, 7, 5, 4), (4, 5, 1, 0), (2, 6, 4, 0), (7, 3, 1, 5)])
me_cube_049.materials.append(mat_material_001)
me_cube_049.use_remesh_preserve_volume = False
me_cube_049.use_remesh_preserve_attributes = False
me_cube_049.use_mirror_vertex_groups = False
me_cube_049.update()
me_cube_048 = bpy.data.meshes.new('Cube.048')
me_cube_048.from_pydata([(-1.0, -1.0, -1.0), (-1.0, -1.0, 1.0), (-1.0, 1.0, -1.0), (-1.0, 1.0, 1.0), (1.0, -1.0, -1.0), (1.0, -1.0, 1.0), (1.0, 1.0, -1.0), (1.0, 1.0, 1.0)], [], [(0, 1, 3, 2), (2, 3, 7, 6), (6, 7, 5, 4), (4, 5, 1, 0), (2, 6, 4, 0), (7, 3, 1, 5)])
me_cube_048.materials.append(mat_material_002)
me_cube_048.use_remesh_preserve_volume = False
me_cube_048.use_remesh_preserve_attributes = False
me_cube_048.use_mirror_vertex_groups = False
me_cube_048.update()
me_cube_047 = bpy.data.meshes.new('Cube.047')
me_cube_047.from_pydata([(-1.0, -1.0, -1.0), (-1.0, -1.0, 1.0), (-1.0, 1.0, -1.0), (-1.0, 1.0, 1.0), (1.0, -1.0, -1.0), (1.0, -1.0, 1.0), (1.0, 1.0, -1.0), (1.0, 1.0, 1.0)], [], [(0, 1, 3, 2), (2, 3, 7, 6), (6, 7, 5, 4), (4, 5, 1, 0), (2, 6, 4, 0), (7, 3, 1, 5)])
me_cube_047.materials.append(mat_material_002)
me_cube_047.use_remesh_preserve_volume = False
me_cube_047.use_remesh_preserve_attributes = False
me_cube_047.use_mirror_vertex_groups = False
me_cube_047.update()
me_cube_046 = bpy.data.meshes.new('Cube.046')
me_cube_046.from_pydata([(-1.0, -1.0, -1.0), (-1.0, -1.0, 1.0), (-1.0, 1.0, -1.0), (-1.0, 1.0, 1.0), (1.0, -1.0, -1.0), (1.0, -1.0, 1.0), (1.0, 1.0, -1.0), (1.0, 1.0, 1.0)], [], [(0, 1, 3, 2), (2, 3, 7, 6), (6, 7, 5, 4), (4, 5, 1, 0), (2, 6, 4, 0), (7, 3, 1, 5)])
me_cube_046.materials.append(mat_material_001)
me_cube_046.use_remesh_preserve_volume = False
me_cube_046.use_remesh_preserve_attributes = False
me_cube_046.use_mirror_vertex_groups = False
me_cube_046.update()
me_cube_045 = bpy.data.meshes.new('Cube.045')
me_cube_045.from_pydata([(-1.0, -1.0, -1.0), (-1.0, -1.0, 1.0), (-1.0, 1.0, -1.0), (-1.0, 1.0, 1.0), (1.0, -1.0, -1.0), (1.0, -1.0, 1.0), (1.0, 1.0, -1.0), (1.0, 1.0, 1.0)], [], [(0, 1, 3, 2), (2, 3, 7, 6), (6, 7, 5, 4), (4, 5, 1, 0), (2, 6, 4, 0), (7, 3, 1, 5)])
me_cube_045.materials.append(mat_material_001)
me_cube_045.use_remesh_preserve_volume = False
me_cube_045.use_remesh_preserve_attributes = False
me_cube_045.use_mirror_vertex_groups = False
me_cube_045.update()
me_cube_044 = bpy.data.meshes.new('Cube.044')
me_cube_044.from_pydata([(-1.0, -1.0, -1.0), (-1.0, -1.0, 1.0), (-1.0, 1.0, -1.0), (-1.0, 1.0, 1.0), (1.0, -1.0, -1.0), (1.0, -1.0, 1.0), (1.0, 1.0, -1.0), (1.0, 1.0, 1.0)], [], [(0, 1, 3, 2), (2, 3, 7, 6), (6, 7, 5, 4), (4, 5, 1, 0), (2, 6, 4, 0), (7, 3, 1, 5)])
me_cube_044.materials.append(mat_material_002)
me_cube_044.use_remesh_preserve_volume = False
me_cube_044.use_remesh_preserve_attributes = False
me_cube_044.use_mirror_vertex_groups = False
me_cube_044.update()
me_cube_043 = bpy.data.meshes.new('Cube.043')
me_cube_043.from_pydata([(-1.0, -1.0, -1.0), (-1.0, -1.0, 1.0), (-1.0, 1.0, -1.0), (-1.0, 1.0, 1.0), (1.0, -1.0, -1.0), (1.0, -1.0, 1.0), (1.0, 1.0, -1.0), (1.0, 1.0, 1.0)], [], [(0, 1, 3, 2), (2, 3, 7, 6), (6, 7, 5, 4), (4, 5, 1, 0), (2, 6, 4, 0), (7, 3, 1, 5)])
me_cube_043.materials.append(mat_material_002)
me_cube_043.use_remesh_preserve_volume = False
me_cube_043.use_remesh_preserve_attributes = False
me_cube_043.use_mirror_vertex_groups = False
me_cube_043.update()
me_cube_042 = bpy.data.meshes.new('Cube.042')
me_cube_042.from_pydata([(-1.0, -1.0, -1.0), (-1.0, -1.0, 1.0), (-1.0, 1.0, -1.0), (-1.0, 1.0, 1.0), (1.0, -1.0, -1.0), (1.0, -1.0, 1.0), (1.0, 1.0, -1.0), (1.0, 1.0, 1.0)], [], [(0, 1, 3, 2), (2, 3, 7, 6), (6, 7, 5, 4), (4, 5, 1, 0), (2, 6, 4, 0), (7, 3, 1, 5)])
me_cube_042.materials.append(mat_material_001)
me_cube_042.use_remesh_preserve_volume = False
me_cube_042.use_remesh_preserve_attributes = False
me_cube_042.use_mirror_vertex_groups = False
me_cube_042.update()
me_cube_041 = bpy.data.meshes.new('Cube.041')
me_cube_041.from_pydata([(-1.0, -1.0, -1.0), (-1.0, -1.0, 1.0), (-1.0, 1.0, -1.0), (-1.0, 1.0, 1.0), (1.0, -1.0, -1.0), (1.0, -1.0, 1.0), (1.0, 1.0, -1.0), (1.0, 1.0, 1.0)], [], [(0, 1, 3, 2), (2, 3, 7, 6), (6, 7, 5, 4), (4, 5, 1, 0), (2, 6, 4, 0), (7, 3, 1, 5)])
me_cube_041.materials.append(mat_material_001)
me_cube_041.use_remesh_preserve_volume = False
me_cube_041.use_remesh_preserve_attributes = False
me_cube_041.use_mirror_vertex_groups = False
me_cube_041.update()
me_cube_040 = bpy.data.meshes.new('Cube.040')
me_cube_040.from_pydata([(-1.0, -1.0, -1.0), (-1.0, -1.0, 1.0), (-1.0, 1.0, -1.0), (-1.0, 1.0, 1.0), (1.0, -1.0, -1.0), (1.0, -1.0, 1.0), (1.0, 1.0, -1.0), (1.0, 1.0, 1.0)], [], [(0, 1, 3, 2), (2, 3, 7, 6), (6, 7, 5, 4), (4, 5, 1, 0), (2, 6, 4, 0), (7, 3, 1, 5)])
me_cube_040.materials.append(mat_material_002)
me_cube_040.use_remesh_preserve_volume = False
me_cube_040.use_remesh_preserve_attributes = False
me_cube_040.use_mirror_vertex_groups = False
me_cube_040.update()
me_cube_039 = bpy.data.meshes.new('Cube.039')
me_cube_039.from_pydata([(-1.0, -1.0, -1.0), (-1.0, -1.0, 1.0), (-1.0, 1.0, -1.0), (-1.0, 1.0, 1.0), (1.0, -1.0, -1.0), (1.0, -1.0, 1.0), (1.0, 1.0, -1.0), (1.0, 1.0, 1.0)], [], [(0, 1, 3, 2), (2, 3, 7, 6), (6, 7, 5, 4), (4, 5, 1, 0), (2, 6, 4, 0), (7, 3, 1, 5)])
me_cube_039.materials.append(mat_material_002)
me_cube_039.use_remesh_preserve_volume = False
me_cube_039.use_remesh_preserve_attributes = False
me_cube_039.use_mirror_vertex_groups = False
me_cube_039.update()
me_cube_038 = bpy.data.meshes.new('Cube.038')
me_cube_038.from_pydata([(-1.0, -1.0, -1.0), (-1.0, -1.0, 1.0), (-1.0, 1.0, -1.0), (-1.0, 1.0, 1.0), (1.0, -1.0, -1.0), (1.0, -1.0, 1.0), (1.0, 1.0, -1.0), (1.0, 1.0, 1.0)], [], [(0, 1, 3, 2), (2, 3, 7, 6), (6, 7, 5, 4), (4, 5, 1, 0), (2, 6, 4, 0), (7, 3, 1, 5)])
me_cube_038.materials.append(mat_material_001)
me_cube_038.use_remesh_preserve_volume = False
me_cube_038.use_remesh_preserve_attributes = False
me_cube_038.use_mirror_vertex_groups = False
me_cube_038.update()
me_cube_037 = bpy.data.meshes.new('Cube.037')
me_cube_037.from_pydata([(-1.0, -1.0, -1.0), (-1.0, -1.0, 1.0), (-1.0, 1.0, -1.0), (-1.0, 1.0, 1.0), (1.0, -1.0, -1.0), (1.0, -1.0, 1.0), (1.0, 1.0, -1.0), (1.0, 1.0, 1.0)], [], [(0, 1, 3, 2), (2, 3, 7, 6), (6, 7, 5, 4), (4, 5, 1, 0), (2, 6, 4, 0), (7, 3, 1, 5)])
me_cube_037.materials.append(mat_material_001)
me_cube_037.use_remesh_preserve_volume = False
me_cube_037.use_remesh_preserve_attributes = False
me_cube_037.use_mirror_vertex_groups = False
me_cube_037.update()
me_cube_036 = bpy.data.meshes.new('Cube.036')
me_cube_036.from_pydata([(-1.0, -1.0, -1.0), (-1.0, -1.0, 1.0), (-1.0, 1.0, -1.0), (-1.0, 1.0, 1.0), (1.0, -1.0, -1.0), (1.0, -1.0, 1.0), (1.0, 1.0, -1.0), (1.0, 1.0, 1.0)], [], [(0, 1, 3, 2), (2, 3, 7, 6), (6, 7, 5, 4), (4, 5, 1, 0), (2, 6, 4, 0), (7, 3, 1, 5)])
me_cube_036.materials.append(mat_material_002)
me_cube_036.use_remesh_preserve_volume = False
me_cube_036.use_remesh_preserve_attributes = False
me_cube_036.use_mirror_vertex_groups = False
me_cube_036.update()
me_cube_035 = bpy.data.meshes.new('Cube.035')
me_cube_035.from_pydata([(-1.0, -1.0, -1.0), (-1.0, -1.0, 1.0), (-1.0, 1.0, -1.0), (-1.0, 1.0, 1.0), (1.0, -1.0, -1.0), (1.0, -1.0, 1.0), (1.0, 1.0, -1.0), (1.0, 1.0, 1.0)], [], [(0, 1, 3, 2), (2, 3, 7, 6), (6, 7, 5, 4), (4, 5, 1, 0), (2, 6, 4, 0), (7, 3, 1, 5)])
me_cube_035.materials.append(mat_material_002)
me_cube_035.use_remesh_preserve_volume = False
me_cube_035.use_remesh_preserve_attributes = False
me_cube_035.use_mirror_vertex_groups = False
me_cube_035.update()
me_cube_012 = bpy.data.meshes.new('Cube.012')
me_cube_012.from_pydata([(-1.0, -1.0, -1.0), (-1.0, -1.0, 1.0), (-1.0, 1.0, -1.0), (-1.0, 1.0, 1.0), (1.0, -1.0, -1.0), (1.0, -1.0, 1.0), (1.0, 1.0, -1.0), (1.0, 1.0, 1.0)], [], [(0, 1, 3, 2), (2, 3, 7, 6), (6, 7, 5, 4), (4, 5, 1, 0), (2, 6, 4, 0), (7, 3, 1, 5)])
me_cube_012.materials.append(mat_material_001)
me_cube_012.use_remesh_preserve_volume = False
me_cube_012.use_remesh_preserve_attributes = False
me_cube_012.use_mirror_vertex_groups = False
me_cube_012.update()
me_cube_011 = bpy.data.meshes.new('Cube.011')
me_cube_011.from_pydata([(-1.0, -1.0, -1.0), (-1.0, -1.0, 1.0), (-1.0, 1.0, -1.0), (-1.0, 1.0, 1.0), (1.0, -1.0, -1.0), (1.0, -1.0, 1.0), (1.0, 1.0, -1.0), (1.0, 1.0, 1.0)], [], [(0, 1, 3, 2), (2, 3, 7, 6), (6, 7, 5, 4), (4, 5, 1, 0), (2, 6, 4, 0), (7, 3, 1, 5)])
me_cube_011.materials.append(mat_material_001)
me_cube_011.use_remesh_preserve_volume = False
me_cube_011.use_remesh_preserve_attributes = False
me_cube_011.use_mirror_vertex_groups = False
me_cube_011.update()
me_cube_002 = bpy.data.meshes.new('Cube.002')
me_cube_002.from_pydata([(-1.0, -1.0, -1.0), (-1.0, -1.0, 1.0), (-1.0, 1.0, -1.0), (-1.0, 1.0, 1.0), (1.0, -1.0, -1.0), (1.0, -1.0, 1.0), (1.0, 1.0, -1.0), (1.0, 1.0, 1.0)], [], [(0, 1, 3, 2), (2, 3, 7, 6), (6, 7, 5, 4), (4, 5, 1, 0), (2, 6, 4, 0), (7, 3, 1, 5)])
me_cube_002.materials.append(mat_material_002)
me_cube_002.use_remesh_preserve_volume = False
me_cube_002.use_remesh_preserve_attributes = False
me_cube_002.use_mirror_vertex_groups = False
me_cube_002.update()
me_cube_001 = bpy.data.meshes.new('Cube.001')
me_cube_001.from_pydata([(-1.0, -1.0, -1.0), (-1.0, -1.0, 1.0), (-1.0, 1.0, -1.0), (-1.0, 1.0, 1.0), (1.0, -1.0, -1.0), (1.0, -1.0, 1.0), (1.0, 1.0, -1.0), (1.0, 1.0, 1.0)], [], [(0, 1, 3, 2), (2, 3, 7, 6), (6, 7, 5, 4), (4, 5, 1, 0), (2, 6, 4, 0), (7, 3, 1, 5)])
me_cube_001.materials.append(mat_material_002)
me_cube_001.use_remesh_preserve_volume = False
me_cube_001.use_remesh_preserve_attributes = False
me_cube_001.use_mirror_vertex_groups = False
me_cube_001.update()
me_cube_000 = bpy.data.meshes.new('Cube.000')
me_cube_000.from_pydata([(-1.0, -1.0, -1.0), (-1.0, -1.0, 1.0), (-1.0, 1.0, -1.0), (-1.0, 1.0, 1.0), (1.0, -1.0, -1.0), (1.0, -1.0, 1.0), (1.0, 1.0, -1.0), (1.0, 1.0, 1.0)], [], [(0, 1, 3, 2), (2, 3, 7, 6), (6, 7, 5, 4), (4, 5, 1, 0), (2, 6, 4, 0), (7, 3, 1, 5)])
me_cube_000.materials.append(mat_material_001)
me_cube_000.use_remesh_preserve_volume = False
me_cube_000.use_remesh_preserve_attributes = False
me_cube_000.use_mirror_vertex_groups = False
me_cube_000.update()
me_cube_034 = bpy.data.meshes.new('Cube.034')
me_cube_034.from_pydata([(-1.0, -1.0, -1.0), (-1.0, -1.0, 1.0), (-1.0, 1.0, -1.0), (-1.0, 1.0, 1.0), (1.0, -1.0, -1.0), (1.0, -1.0, 1.0), (1.0, 1.0, -1.0), (1.0, 1.0, 1.0)], [], [(0, 1, 3, 2), (2, 3, 7, 6), (6, 7, 5, 4), (4, 5, 1, 0), (2, 6, 4, 0), (7, 3, 1, 5)])
me_cube_034.materials.append(mat_material_001)
me_cube_034.use_remesh_preserve_volume = False
me_cube_034.use_remesh_preserve_attributes = False
me_cube_034.use_mirror_vertex_groups = False
me_cube_034.update()
me_cube_033 = bpy.data.meshes.new('Cube.033')
me_cube_033.from_pydata([(-1.0, -1.0, -1.0), (-1.0, -1.0, 1.0), (-1.0, 1.0, -1.0), (-1.0, 1.0, 1.0), (1.0, -1.0, -1.0), (1.0, -1.0, 1.0), (1.0, 1.0, -1.0), (1.0, 1.0, 1.0)], [], [(0, 1, 3, 2), (2, 3, 7, 6), (6, 7, 5, 4), (4, 5, 1, 0), (2, 6, 4, 0), (7, 3, 1, 5)])
me_cube_033.materials.append(mat_material_002)
me_cube_033.use_remesh_preserve_volume = False
me_cube_033.use_remesh_preserve_attributes = False
me_cube_033.use_mirror_vertex_groups = False
me_cube_033.update()
me_cube_032 = bpy.data.meshes.new('Cube.032')
me_cube_032.from_pydata([(-1.0, -1.0, -1.0), (-1.0, -1.0, 1.0), (-1.0, 1.0, -1.0), (-1.0, 1.0, 1.0), (1.0, -1.0, -1.0), (1.0, -1.0, 1.0), (1.0, 1.0, -1.0), (1.0, 1.0, 1.0)], [], [(0, 1, 3, 2), (2, 3, 7, 6), (6, 7, 5, 4), (4, 5, 1, 0), (2, 6, 4, 0), (7, 3, 1, 5)])
me_cube_032.materials.append(mat_material_002)
me_cube_032.use_remesh_preserve_volume = False
me_cube_032.use_remesh_preserve_attributes = False
me_cube_032.use_mirror_vertex_groups = False
me_cube_032.update()
me_cube_031 = bpy.data.meshes.new('Cube.031')
me_cube_031.from_pydata([(-1.0, -1.0, -1.0), (-1.0, -1.0, 1.0), (-1.0, 1.0, -1.0), (-1.0, 1.0, 1.0), (1.0, -1.0, -1.0), (1.0, -1.0, 1.0), (1.0, 1.0, -1.0), (1.0, 1.0, 1.0)], [], [(0, 1, 3, 2), (2, 3, 7, 6), (6, 7, 5, 4), (4, 5, 1, 0), (2, 6, 4, 0), (7, 3, 1, 5)])
me_cube_031.materials.append(mat_material_001)
me_cube_031.use_remesh_preserve_volume = False
me_cube_031.use_remesh_preserve_attributes = False
me_cube_031.use_mirror_vertex_groups = False
me_cube_031.update()
me_cube_030 = bpy.data.meshes.new('Cube.030')
me_cube_030.from_pydata([(-1.0, -1.0, -1.0), (-1.0, -1.0, 1.0), (-1.0, 1.0, -1.0), (-1.0, 1.0, 1.0), (1.0, -1.0, -1.0), (1.0, -1.0, 1.0), (1.0, 1.0, -1.0), (1.0, 1.0, 1.0)], [], [(0, 1, 3, 2), (2, 3, 7, 6), (6, 7, 5, 4), (4, 5, 1, 0), (2, 6, 4, 0), (7, 3, 1, 5)])
me_cube_030.materials.append(mat_material_001)
me_cube_030.use_remesh_preserve_volume = False
me_cube_030.use_remesh_preserve_attributes = False
me_cube_030.use_mirror_vertex_groups = False
me_cube_030.update()
me_cube_029 = bpy.data.meshes.new('Cube.029')
me_cube_029.from_pydata([(-1.0, -1.0, -1.0), (-1.0, -1.0, 1.0), (-1.0, 1.0, -1.0), (-1.0, 1.0, 1.0), (1.0, -1.0, -1.0), (1.0, -1.0, 1.0), (1.0, 1.0, -1.0), (1.0, 1.0, 1.0)], [], [(0, 1, 3, 2), (2, 3, 7, 6), (6, 7, 5, 4), (4, 5, 1, 0), (2, 6, 4, 0), (7, 3, 1, 5)])
me_cube_029.materials.append(mat_material_002)
me_cube_029.use_remesh_preserve_volume = False
me_cube_029.use_remesh_preserve_attributes = False
me_cube_029.use_mirror_vertex_groups = False
me_cube_029.update()
me_cube_028 = bpy.data.meshes.new('Cube.028')
me_cube_028.from_pydata([(-1.0, -1.0, -1.0), (-1.0, -1.0, 1.0), (-1.0, 1.0, -1.0), (-1.0, 1.0, 1.0), (1.0, -1.0, -1.0), (1.0, -1.0, 1.0), (1.0, 1.0, -1.0), (1.0, 1.0, 1.0)], [], [(0, 1, 3, 2), (2, 3, 7, 6), (6, 7, 5, 4), (4, 5, 1, 0), (2, 6, 4, 0), (7, 3, 1, 5)])
me_cube_028.materials.append(mat_material_002)
me_cube_028.use_remesh_preserve_volume = False
me_cube_028.use_remesh_preserve_attributes = False
me_cube_028.use_mirror_vertex_groups = False
me_cube_028.update()
me_cube_027 = bpy.data.meshes.new('Cube.027')
me_cube_027.from_pydata([(-1.0, -1.0, -1.0), (-1.0, -1.0, 1.0), (-1.0, 1.0, -1.0), (-1.0, 1.0, 1.0), (1.0, -1.0, -1.0), (1.0, -1.0, 1.0), (1.0, 1.0, -1.0), (1.0, 1.0, 1.0)], [], [(0, 1, 3, 2), (2, 3, 7, 6), (6, 7, 5, 4), (4, 5, 1, 0), (2, 6, 4, 0), (7, 3, 1, 5)])
me_cube_027.materials.append(mat_material_001)
me_cube_027.use_remesh_preserve_volume = False
me_cube_027.use_remesh_preserve_attributes = False
me_cube_027.use_mirror_vertex_groups = False
me_cube_027.update()
me_cube_026 = bpy.data.meshes.new('Cube.026')
me_cube_026.from_pydata([(-1.0, -1.0, -1.0), (-1.0, -1.0, 1.0), (-1.0, 1.0, -1.0), (-1.0, 1.0, 1.0), (1.0, -1.0, -1.0), (1.0, -1.0, 1.0), (1.0, 1.0, -1.0), (1.0, 1.0, 1.0)], [], [(0, 1, 3, 2), (2, 3, 7, 6), (6, 7, 5, 4), (4, 5, 1, 0), (2, 6, 4, 0), (7, 3, 1, 5)])
me_cube_026.materials.append(mat_material_001)
me_cube_026.use_remesh_preserve_volume = False
me_cube_026.use_remesh_preserve_attributes = False
me_cube_026.use_mirror_vertex_groups = False
me_cube_026.update()
me_cube_025 = bpy.data.meshes.new('Cube.025')
me_cube_025.from_pydata([(-1.0, -1.0, -1.0), (-1.0, -1.0, 1.0), (-1.0, 1.0, -1.0), (-1.0, 1.0, 1.0), (1.0, -1.0, -1.0), (1.0, -1.0, 1.0), (1.0, 1.0, -1.0), (1.0, 1.0, 1.0)], [], [(0, 1, 3, 2), (2, 3, 7, 6), (6, 7, 5, 4), (4, 5, 1, 0), (2, 6, 4, 0), (7, 3, 1, 5)])
me_cube_025.materials.append(mat_material_002)
me_cube_025.use_remesh_preserve_volume = False
me_cube_025.use_remesh_preserve_attributes = False
me_cube_025.use_mirror_vertex_groups = False
me_cube_025.update()
me_cube_024 = bpy.data.meshes.new('Cube.024')
me_cube_024.from_pydata([(-1.0, -1.0, -1.0), (-1.0, -1.0, 1.0), (-1.0, 1.0, -1.0), (-1.0, 1.0, 1.0), (1.0, -1.0, -1.0), (1.0, -1.0, 1.0), (1.0, 1.0, -1.0), (1.0, 1.0, 1.0)], [], [(0, 1, 3, 2), (2, 3, 7, 6), (6, 7, 5, 4), (4, 5, 1, 0), (2, 6, 4, 0), (7, 3, 1, 5)])
me_cube_024.materials.append(mat_material_002)
me_cube_024.use_remesh_preserve_volume = False
me_cube_024.use_remesh_preserve_attributes = False
me_cube_024.use_mirror_vertex_groups = False
me_cube_024.update()
me_cube_023 = bpy.data.meshes.new('Cube.023')
me_cube_023.from_pydata([(-1.0, -1.0, -1.0), (-1.0, -1.0, 1.0), (-1.0, 1.0, -1.0), (-1.0, 1.0, 1.0), (1.0, -1.0, -1.0), (1.0, -1.0, 1.0), (1.0, 1.0, -1.0), (1.0, 1.0, 1.0)], [], [(0, 1, 3, 2), (2, 3, 7, 6), (6, 7, 5, 4), (4, 5, 1, 0), (2, 6, 4, 0), (7, 3, 1, 5)])
me_cube_023.materials.append(mat_material_001)
me_cube_023.use_remesh_preserve_volume = False
me_cube_023.use_remesh_preserve_attributes = False
me_cube_023.use_mirror_vertex_groups = False
me_cube_023.update()
me_cube_022 = bpy.data.meshes.new('Cube.022')
me_cube_022.from_pydata([(-1.0, -1.0, -1.0), (-1.0, -1.0, 1.0), (-1.0, 1.0, -1.0), (-1.0, 1.0, 1.0), (1.0, -1.0, -1.0), (1.0, -1.0, 1.0), (1.0, 1.0, -1.0), (1.0, 1.0, 1.0)], [], [(0, 1, 3, 2), (2, 3, 7, 6), (6, 7, 5, 4), (4, 5, 1, 0), (2, 6, 4, 0), (7, 3, 1, 5)])
me_cube_022.materials.append(mat_material_001)
me_cube_022.use_remesh_preserve_volume = False
me_cube_022.use_remesh_preserve_attributes = False
me_cube_022.use_mirror_vertex_groups = False
me_cube_022.update()
me_cube_021 = bpy.data.meshes.new('Cube.021')
me_cube_021.from_pydata([(-1.0, -1.0, -1.0), (-1.0, -1.0, 1.0), (-1.0, 1.0, -1.0), (-1.0, 1.0, 1.0), (1.0, -1.0, -1.0), (1.0, -1.0, 1.0), (1.0, 1.0, -1.0), (1.0, 1.0, 1.0)], [], [(0, 1, 3, 2), (2, 3, 7, 6), (6, 7, 5, 4), (4, 5, 1, 0), (2, 6, 4, 0), (7, 3, 1, 5)])
me_cube_021.materials.append(mat_material_002)
me_cube_021.use_remesh_preserve_volume = False
me_cube_021.use_remesh_preserve_attributes = False
me_cube_021.use_mirror_vertex_groups = False
me_cube_021.update()
me_cube_020 = bpy.data.meshes.new('Cube.020')
me_cube_020.from_pydata([(-1.0, -1.0, -1.0), (-1.0, -1.0, 1.0), (-1.0, 1.0, -1.0), (-1.0, 1.0, 1.0), (1.0, -1.0, -1.0), (1.0, -1.0, 1.0), (1.0, 1.0, -1.0), (1.0, 1.0, 1.0)], [], [(0, 1, 3, 2), (2, 3, 7, 6), (6, 7, 5, 4), (4, 5, 1, 0), (2, 6, 4, 0), (7, 3, 1, 5)])
me_cube_020.materials.append(mat_material_002)
me_cube_020.use_remesh_preserve_volume = False
me_cube_020.use_remesh_preserve_attributes = False
me_cube_020.use_mirror_vertex_groups = False
me_cube_020.update()
me_cube_019 = bpy.data.meshes.new('Cube.019')
me_cube_019.from_pydata([(-1.0, -1.0, -1.0), (-1.0, -1.0, 1.0), (-1.0, 1.0, -1.0), (-1.0, 1.0, 1.0), (1.0, -1.0, -1.0), (1.0, -1.0, 1.0), (1.0, 1.0, -1.0), (1.0, 1.0, 1.0)], [], [(0, 1, 3, 2), (2, 3, 7, 6), (6, 7, 5, 4), (4, 5, 1, 0), (2, 6, 4, 0), (7, 3, 1, 5)])
me_cube_019.materials.append(mat_material_001)
me_cube_019.use_remesh_preserve_volume = False
me_cube_019.use_remesh_preserve_attributes = False
me_cube_019.use_mirror_vertex_groups = False
me_cube_019.update()
me_cube_018 = bpy.data.meshes.new('Cube.018')
me_cube_018.from_pydata([(-1.0, -1.0, -1.0), (-1.0, -1.0, 1.0), (-1.0, 1.0, -1.0), (-1.0, 1.0, 1.0), (1.0, -1.0, -1.0), (1.0, -1.0, 1.0), (1.0, 1.0, -1.0), (1.0, 1.0, 1.0)], [], [(0, 1, 3, 2), (2, 3, 7, 6), (6, 7, 5, 4), (4, 5, 1, 0), (2, 6, 4, 0), (7, 3, 1, 5)])
me_cube_018.materials.append(mat_material_001)
me_cube_018.use_remesh_preserve_volume = False
me_cube_018.use_remesh_preserve_attributes = False
me_cube_018.use_mirror_vertex_groups = False
me_cube_018.update()
me_cube_017 = bpy.data.meshes.new('Cube.017')
me_cube_017.from_pydata([(-1.0, -1.0, -1.0), (-1.0, -1.0, 1.0), (-1.0, 1.0, -1.0), (-1.0, 1.0, 1.0), (1.0, -1.0, -1.0), (1.0, -1.0, 1.0), (1.0, 1.0, -1.0), (1.0, 1.0, 1.0)], [], [(0, 1, 3, 2), (2, 3, 7, 6), (6, 7, 5, 4), (4, 5, 1, 0), (2, 6, 4, 0), (7, 3, 1, 5)])
me_cube_017.materials.append(mat_material_002)
me_cube_017.use_remesh_preserve_volume = False
me_cube_017.use_remesh_preserve_attributes = False
me_cube_017.use_mirror_vertex_groups = False
me_cube_017.update()
me_cube_016 = bpy.data.meshes.new('Cube.016')
me_cube_016.from_pydata([(-1.0, -1.0, -1.0), (-1.0, -1.0, 1.0), (-1.0, 1.0, -1.0), (-1.0, 1.0, 1.0), (1.0, -1.0, -1.0), (1.0, -1.0, 1.0), (1.0, 1.0, -1.0), (1.0, 1.0, 1.0)], [], [(0, 1, 3, 2), (2, 3, 7, 6), (6, 7, 5, 4), (4, 5, 1, 0), (2, 6, 4, 0), (7, 3, 1, 5)])
me_cube_016.materials.append(mat_material_002)
me_cube_016.use_remesh_preserve_volume = False
me_cube_016.use_remesh_preserve_attributes = False
me_cube_016.use_mirror_vertex_groups = False
me_cube_016.update()
me_cube_015 = bpy.data.meshes.new('Cube.015')
me_cube_015.from_pydata([(-1.0, -1.0, -1.0), (-1.0, -1.0, 1.0), (-1.0, 1.0, -1.0), (-1.0, 1.0, 1.0), (1.0, -1.0, -1.0), (1.0, -1.0, 1.0), (1.0, 1.0, -1.0), (1.0, 1.0, 1.0)], [], [(0, 1, 3, 2), (2, 3, 7, 6), (6, 7, 5, 4), (4, 5, 1, 0), (2, 6, 4, 0), (7, 3, 1, 5)])
me_cube_015.materials.append(mat_material_001)
me_cube_015.use_remesh_preserve_volume = False
me_cube_015.use_remesh_preserve_attributes = False
me_cube_015.use_mirror_vertex_groups = False
me_cube_015.update()
me_cube_014 = bpy.data.meshes.new('Cube.014')
me_cube_014.from_pydata([(-1.0, -1.0, -1.0), (-1.0, -1.0, 1.0), (-1.0, 1.0, -1.0), (-1.0, 1.0, 1.0), (1.0, -1.0, -1.0), (1.0, -1.0, 1.0), (1.0, 1.0, -1.0), (1.0, 1.0, 1.0)], [], [(0, 1, 3, 2), (2, 3, 7, 6), (6, 7, 5, 4), (4, 5, 1, 0), (2, 6, 4, 0), (7, 3, 1, 5)])
me_cube_014.materials.append(mat_material_001)
me_cube_014.use_remesh_preserve_volume = False
me_cube_014.use_remesh_preserve_attributes = False
me_cube_014.use_mirror_vertex_groups = False
me_cube_014.update()
me_cube_013 = bpy.data.meshes.new('Cube.013')
me_cube_013.from_pydata([(-1.0, -1.0, -1.0), (-1.0, -1.0, 1.0), (-1.0, 1.0, -1.0), (-1.0, 1.0, 1.0), (1.0, -1.0, -1.0), (1.0, -1.0, 1.0), (1.0, 1.0, -1.0), (1.0, 1.0, 1.0)], [], [(0, 1, 3, 2), (2, 3, 7, 6), (6, 7, 5, 4), (4, 5, 1, 0), (2, 6, 4, 0), (7, 3, 1, 5)])
me_cube_013.materials.append(mat_material_002)
me_cube_013.use_remesh_preserve_volume = False
me_cube_013.use_remesh_preserve_attributes = False
me_cube_013.use_mirror_vertex_groups = False
me_cube_013.update()
me_cube_010 = bpy.data.meshes.new('Cube.010')
me_cube_010.from_pydata([(-1.0, -1.0, -1.0), (-1.0, -1.0, 1.0), (-1.0, 1.0, -1.0), (-1.0, 1.0, 1.0), (1.0, -1.0, -1.0), (1.0, -1.0, 1.0), (1.0, 1.0, -1.0), (1.0, 1.0, 1.0)], [], [(0, 1, 3, 2), (2, 3, 7, 6), (6, 7, 5, 4), (4, 5, 1, 0), (2, 6, 4, 0), (7, 3, 1, 5)])
me_cube_010.materials.append(mat_material_002)
me_cube_010.use_remesh_preserve_volume = False
me_cube_010.use_remesh_preserve_attributes = False
me_cube_010.use_mirror_vertex_groups = False
me_cube_010.update()
me_cube_009 = bpy.data.meshes.new('Cube.009')
me_cube_009.from_pydata([(-1.0, -1.0, -1.0), (-1.0, -1.0, 1.0), (-1.0, 1.0, -1.0), (-1.0, 1.0, 1.0), (1.0, -1.0, -1.0), (1.0, -1.0, 1.0), (1.0, 1.0, -1.0), (1.0, 1.0, 1.0)], [], [(0, 1, 3, 2), (2, 3, 7, 6), (6, 7, 5, 4), (4, 5, 1, 0), (2, 6, 4, 0), (7, 3, 1, 5)])
me_cube_009.materials.append(mat_material_001)
me_cube_009.use_remesh_preserve_volume = False
me_cube_009.use_remesh_preserve_attributes = False
me_cube_009.use_mirror_vertex_groups = False
me_cube_009.update()
me_cube_008 = bpy.data.meshes.new('Cube.008')
me_cube_008.from_pydata([(-1.0, -1.0, -1.0), (-1.0, -1.0, 1.0), (-1.0, 1.0, -1.0), (-1.0, 1.0, 1.0), (1.0, -1.0, -1.0), (1.0, -1.0, 1.0), (1.0, 1.0, -1.0), (1.0, 1.0, 1.0)], [], [(0, 1, 3, 2), (2, 3, 7, 6), (6, 7, 5, 4), (4, 5, 1, 0), (2, 6, 4, 0), (7, 3, 1, 5)])
me_cube_008.materials.append(mat_material_001)
me_cube_008.use_remesh_preserve_volume = False
me_cube_008.use_remesh_preserve_attributes = False
me_cube_008.use_mirror_vertex_groups = False
me_cube_008.update()
me_cube_007 = bpy.data.meshes.new('Cube.007')
me_cube_007.from_pydata([(-1.0, -1.0, -1.0), (-1.0, -1.0, 1.0), (-1.0, 1.0, -1.0), (-1.0, 1.0, 1.0), (1.0, -1.0, -1.0), (1.0, -1.0, 1.0), (1.0, 1.0, -1.0), (1.0, 1.0, 1.0)], [], [(0, 1, 3, 2), (2, 3, 7, 6), (6, 7, 5, 4), (4, 5, 1, 0), (2, 6, 4, 0), (7, 3, 1, 5)])
me_cube_007.materials.append(mat_material_002)
me_cube_007.use_remesh_preserve_volume = False
me_cube_007.use_remesh_preserve_attributes = False
me_cube_007.use_mirror_vertex_groups = False
me_cube_007.update()
me_cube_006 = bpy.data.meshes.new('Cube.006')
me_cube_006.from_pydata([(-1.0, -1.0, -1.0), (-1.0, -1.0, 1.0), (-1.0, 1.0, -1.0), (-1.0, 1.0, 1.0), (1.0, -1.0, -1.0), (1.0, -1.0, 1.0), (1.0, 1.0, -1.0), (1.0, 1.0, 1.0)], [], [(0, 1, 3, 2), (2, 3, 7, 6), (6, 7, 5, 4), (4, 5, 1, 0), (2, 6, 4, 0), (7, 3, 1, 5)])
me_cube_006.materials.append(mat_material_002)
me_cube_006.use_remesh_preserve_volume = False
me_cube_006.use_remesh_preserve_attributes = False
me_cube_006.use_mirror_vertex_groups = False
me_cube_006.update()
me_cube_005 = bpy.data.meshes.new('Cube.005')
me_cube_005.from_pydata([(-1.0, -1.0, -1.0), (-1.0, -1.0, 1.0), (-1.0, 1.0, -1.0), (-1.0, 1.0, 1.0), (1.0, -1.0, -1.0), (1.0, -1.0, 1.0), (1.0, 1.0, -1.0), (1.0, 1.0, 1.0)], [], [(0, 1, 3, 2), (2, 3, 7, 6), (6, 7, 5, 4), (4, 5, 1, 0), (2, 6, 4, 0), (7, 3, 1, 5)])
me_cube_005.materials.append(mat_material_001)
me_cube_005.use_remesh_preserve_volume = False
me_cube_005.use_remesh_preserve_attributes = False
me_cube_005.use_mirror_vertex_groups = False
me_cube_005.update()
me_cube_003 = bpy.data.meshes.new('Cube.003')
me_cube_003.from_pydata([(-1.0, -1.0, -1.0), (-1.0, -1.0, 1.0), (-1.0, 1.0, -1.0), (-1.0, 1.0, 1.0), (1.0, -1.0, -1.0), (1.0, -1.0, 1.0), (1.0, 1.0, -1.0), (1.0, 1.0, 1.0)], [], [(0, 1, 3, 2), (2, 3, 7, 6), (6, 7, 5, 4), (4, 5, 1, 0), (2, 6, 4, 0), (7, 3, 1, 5)])
me_cube_003.materials.append(mat_material_001)
me_cube_003.use_remesh_preserve_volume = False
me_cube_003.use_remesh_preserve_attributes = False
me_cube_003.use_mirror_vertex_groups = False
me_cube_003.update()
me_cube_004 = bpy.data.meshes.new('Cube.004')
me_cube_004.from_pydata([(-1.0, -1.0, -1.0), (-1.0, -1.0, 1.0), (-1.0, 1.0, -1.0), (-1.0, 1.0, 1.0), (1.0, -1.0, -1.0), (1.0, -1.0, 1.0), (1.0, 1.0, -1.0), (1.0, 1.0, 1.0)], [], [(0, 1, 3, 2), (2, 3, 7, 6), (6, 7, 5, 4), (4, 5, 1, 0), (2, 6, 4, 0), (7, 3, 1, 5)])
me_cube_004.materials.append(mat_material_002)
me_cube_004.use_remesh_preserve_volume = False
me_cube_004.use_remesh_preserve_attributes = False
me_cube_004.use_mirror_vertex_groups = False
me_cube_004.update()

# ---- objects
ob_rulerym = bpy.data.objects.new('RulerYM', None)
ob_base5_009 = bpy.data.objects.new('base5.009', me_cube_099)
ob_baseline5_009 = bpy.data.objects.new('baseLine5.009', me_cube_098)
ob_baseline3_009 = bpy.data.objects.new('baseLine3.009', me_cube_097)
ob_base3_009 = bpy.data.objects.new('base3.009', me_cube_096)
ob_base4_009 = bpy.data.objects.new('base4.009', me_cube_095)
ob_baseline4_009 = bpy.data.objects.new('baseLine4.009', me_cube_094)
ob_baseline2_009 = bpy.data.objects.new('baseLine2.009', me_cube_093)
ob_base2_009 = bpy.data.objects.new('base2.009', me_cube_092)
ob_base_009 = bpy.data.objects.new('base.009', me_cube_091)
ob_baseline_009 = bpy.data.objects.new('baseLine.009', me_cube_090)
ob_rulerxm = bpy.data.objects.new('RulerXM', None)
ob_baseline_008 = bpy.data.objects.new('baseLine.008', me_cube_089)
ob_base_008 = bpy.data.objects.new('base.008', me_cube_088)
ob_base2_008 = bpy.data.objects.new('base2.008', me_cube_087)
ob_baseline2_008 = bpy.data.objects.new('baseLine2.008', me_cube_086)
ob_baseline4_008 = bpy.data.objects.new('baseLine4.008', me_cube_085)
ob_base4_008 = bpy.data.objects.new('base4.008', me_cube_084)
ob_base3_008 = bpy.data.objects.new('base3.008', me_cube_083)
ob_baseline3_008 = bpy.data.objects.new('baseLine3.008', me_cube_082)
ob_baseline5_008 = bpy.data.objects.new('baseLine5.008', me_cube_081)
ob_base5_008 = bpy.data.objects.new('base5.008', me_cube_080)
ob_upperrulerxm = bpy.data.objects.new('upperRulerXM', None)
ob_base5_007 = bpy.data.objects.new('base5.007', me_cube_079)
ob_baseline5_007 = bpy.data.objects.new('baseLine5.007', me_cube_078)
ob_baseline3_007 = bpy.data.objects.new('baseLine3.007', me_cube_077)
ob_base3_007 = bpy.data.objects.new('base3.007', me_cube_076)
ob_base4_007 = bpy.data.objects.new('base4.007', me_cube_075)
ob_baseline4_007 = bpy.data.objects.new('baseLine4.007', me_cube_074)
ob_baseline2_007 = bpy.data.objects.new('baseLine2.007', me_cube_073)
ob_base2_007 = bpy.data.objects.new('base2.007', me_cube_072)
ob_base_007 = bpy.data.objects.new('base.007', me_cube_071)
ob_baseline_007 = bpy.data.objects.new('baseLine.007', me_cube_070)
ob_upperrulerym = bpy.data.objects.new('upperRulerYM', None)
ob_baseline_006 = bpy.data.objects.new('baseLine.006', me_cube_069)
ob_base_006 = bpy.data.objects.new('base.006', me_cube_068)
ob_base2_006 = bpy.data.objects.new('base2.006', me_cube_067)
ob_baseline2_006 = bpy.data.objects.new('baseLine2.006', me_cube_066)
ob_baseline4_006 = bpy.data.objects.new('baseLine4.006', me_cube_065)
ob_base4_006 = bpy.data.objects.new('base4.006', me_cube_064)
ob_base3_006 = bpy.data.objects.new('base3.006', me_cube_063)
ob_baseline3_006 = bpy.data.objects.new('baseLine3.006', me_cube_062)
ob_baseline5_006 = bpy.data.objects.new('baseLine5.006', me_cube_061)
ob_base5_006 = bpy.data.objects.new('base5.006', me_cube_060)
ob_rulerm = bpy.data.objects.new('rulerM', None)
ob_baseline_005 = bpy.data.objects.new('baseLine.005', me_cube_059)
ob_base_005 = bpy.data.objects.new('base.005', me_cube_058)
ob_base2_005 = bpy.data.objects.new('base2.005', me_cube_057)
ob_baseline2_005 = bpy.data.objects.new('baseLine2.005', me_cube_056)
ob_baseline4_005 = bpy.data.objects.new('baseLine4.005', me_cube_055)
ob_base4_005 = bpy.data.objects.new('base4.005', me_cube_054)
ob_base3_005 = bpy.data.objects.new('base3.005', me_cube_053)
ob_baseline3_005 = bpy.data.objects.new('baseLine3.005', me_cube_052)
ob_baseline5_005 = bpy.data.objects.new('baseLine5.005', me_cube_051)
ob_base5_005 = bpy.data.objects.new('base5.005', me_cube_050)
ob_upperrulery = bpy.data.objects.new('upperRulerY', None)
ob_base5_004 = bpy.data.objects.new('base5.004', me_cube_049)
ob_baseline5_004 = bpy.data.objects.new('baseLine5.004', me_cube_048)
ob_baseline3_004 = bpy.data.objects.new('baseLine3.004', me_cube_047)
ob_base3_004 = bpy.data.objects.new('base3.004', me_cube_046)
ob_base4_004 = bpy.data.objects.new('base4.004', me_cube_045)
ob_baseline4_004 = bpy.data.objects.new('baseLine4.004', me_cube_044)
ob_baseline2_004 = bpy.data.objects.new('baseLine2.004', me_cube_043)
ob_base2_004 = bpy.data.objects.new('base2.004', me_cube_042)
ob_base_004 = bpy.data.objects.new('base.004', me_cube_041)
ob_baseline_004 = bpy.data.objects.new('baseLine.004', me_cube_040)
ob_upperrulerx = bpy.data.objects.new('upperRulerX', None)
ob_baseline_003 = bpy.data.objects.new('baseLine.003', me_cube_039)
ob_base_003 = bpy.data.objects.new('base.003', me_cube_038)
ob_base2_003 = bpy.data.objects.new('base2.003', me_cube_037)
ob_baseline2_003 = bpy.data.objects.new('baseLine2.003', me_cube_036)
ob_baseline4_003 = bpy.data.objects.new('baseLine4.003', me_cube_035)
ob_base4_003 = bpy.data.objects.new('base4.003', me_cube_012)
ob_base3_003 = bpy.data.objects.new('base3.003', me_cube_011)
ob_baseline3_003 = bpy.data.objects.new('baseLine3.003', me_cube_002)
ob_baseline5_003 = bpy.data.objects.new('baseLine5.003', me_cube_001)
ob_base5_003 = bpy.data.objects.new('base5.003', me_cube_000)
ob_rulerx = bpy.data.objects.new('rulerx', None)
ob_base5_002 = bpy.data.objects.new('base5.002', me_cube_034)
ob_baseline5_002 = bpy.data.objects.new('baseLine5.002', me_cube_033)
ob_baseline3_002 = bpy.data.objects.new('baseLine3.002', me_cube_032)
ob_base3_002 = bpy.data.objects.new('base3.002', me_cube_031)
ob_base4_002 = bpy.data.objects.new('base4.002', me_cube_030)
ob_baseline4_002 = bpy.data.objects.new('baseLine4.002', me_cube_029)
ob_baseline2_002 = bpy.data.objects.new('baseLine2.002', me_cube_028)
ob_base2_002 = bpy.data.objects.new('base2.002', me_cube_027)
ob_base_002 = bpy.data.objects.new('base.002', me_cube_026)
ob_baseline_002 = bpy.data.objects.new('baseLine.002', me_cube_025)
ob_rulery = bpy.data.objects.new('rulerY', None)
ob_baseline_001 = bpy.data.objects.new('baseLine.001', me_cube_024)
ob_base_001 = bpy.data.objects.new('base.001', me_cube_023)
ob_base2_001 = bpy.data.objects.new('base2.001', me_cube_022)
ob_baseline2_001 = bpy.data.objects.new('baseLine2.001', me_cube_021)
ob_baseline4_001 = bpy.data.objects.new('baseLine4.001', me_cube_020)
ob_base4_001 = bpy.data.objects.new('base4.001', me_cube_019)
ob_base3_001 = bpy.data.objects.new('base3.001', me_cube_018)
ob_baseline3_001 = bpy.data.objects.new('baseLine3.001', me_cube_017)
ob_baseline5_001 = bpy.data.objects.new('baseLine5.001', me_cube_016)
ob_base5_001 = bpy.data.objects.new('base5.001', me_cube_015)
ob_ruler = bpy.data.objects.new('ruler', None)
ob_base5 = bpy.data.objects.new('base5', me_cube_014)
ob_baseline5 = bpy.data.objects.new('baseLine5', me_cube_013)
ob_baseline3 = bpy.data.objects.new('baseLine3', me_cube_010)
ob_base3 = bpy.data.objects.new('base3', me_cube_009)
ob_base4 = bpy.data.objects.new('base4', me_cube_008)
ob_baseline4 = bpy.data.objects.new('baseLine4', me_cube_007)
ob_baseline2 = bpy.data.objects.new('baseLine2', me_cube_006)
ob_base2 = bpy.data.objects.new('base2', me_cube_005)
ob_base = bpy.data.objects.new('base', me_cube_003)
ob_baseline = bpy.data.objects.new('baseLine', me_cube_004)
ob_lamp = bpy.data.objects.new('Lamp', light_lamp)
ob_camera = bpy.data.objects.new('Camera', cam_camera)

# ---- transforms, parenting, visibility, modifiers, constraints
ob_rulerym.location = (-5.1, 4.0, 0.1)
ob_rulerym.rotation_euler = (-1.571, 0.0, -3.142)
ob_rulerym.scale = (0.1, 0.1, 1.0)
ob_rulerym.empty_image_offset = (0.0, 0.0)
ob_rulerym.lineart.crease_threshold = 0.0
ob_base5_009.parent = ob_rulerym
ob_base5_009.location = (0.0, 0.0, 3.4)
ob_base5_009.scale = (1.0, 1.0, 0.4)
ob_base5_009.lineart.crease_threshold = 0.0
ob_baseline5_009.parent = ob_rulerym
ob_baseline5_009.location = (0.0, 0.0, 3.9)
ob_baseline5_009.scale = (1.0, 1.0, 0.1)
ob_baseline5_009.lineart.crease_threshold = 0.0
ob_baseline3_009.parent = ob_rulerym
ob_baseline3_009.location = (0.0, 0.0, 1.9)
ob_baseline3_009.scale = (1.0, 1.0, 0.1)
ob_baseline3_009.lineart.crease_threshold = 0.0
ob_base3_009.parent = ob_rulerym
ob_base3_009.location = (0.0, 0.0, 1.4)
ob_base3_009.scale = (1.0, 1.0, 0.4)
ob_base3_009.lineart.crease_threshold = 0.0
ob_base4_009.parent = ob_rulerym
ob_base4_009.location = (0.0, 0.0, 2.4)
ob_base4_009.scale = (1.0, 1.0, 0.4)
ob_base4_009.lineart.crease_threshold = 0.0
ob_baseline4_009.parent = ob_rulerym
ob_baseline4_009.location = (0.0, 0.0, 2.9)
ob_baseline4_009.scale = (1.0, 1.0, 0.1)
ob_baseline4_009.lineart.crease_threshold = 0.0
ob_baseline2_009.parent = ob_rulerym
ob_baseline2_009.location = (0.0, 0.0, 0.9)
ob_baseline2_009.scale = (1.0, 1.0, 0.1)
ob_baseline2_009.lineart.crease_threshold = 0.0
ob_base2_009.parent = ob_rulerym
ob_base2_009.location = (0.0, 0.0, 0.4)
ob_base2_009.scale = (1.0, 1.0, 0.4)
ob_base2_009.lineart.crease_threshold = 0.0
ob_base_009.parent = ob_rulerym
ob_base_009.location = (0.0, 0.0, -0.6)
ob_base_009.scale = (1.0, 1.0, 0.4)
ob_base_009.lineart.crease_threshold = 0.0
ob_baseline_009.parent = ob_rulerym
ob_baseline_009.location = (0.0, 0.0, -0.1)
ob_baseline_009.scale = (1.0, 1.0, 0.1)
ob_baseline_009.lineart.crease_threshold = 0.0
ob_rulerxm.location = (-4.0, 5.1, 0.1)
ob_rulerxm.rotation_euler = (-1.571, 0.0, -1.571)
ob_rulerxm.scale = (0.1, 0.1, 1.0)
ob_rulerxm.empty_image_offset = (0.0, 0.0)
ob_rulerxm.lineart.crease_threshold = 0.0
ob_baseline_008.parent = ob_rulerxm
ob_baseline_008.location = (0.0, 0.0, -0.1)
ob_baseline_008.scale = (1.0, 1.0, 0.1)
ob_baseline_008.lineart.crease_threshold = 0.0
ob_base_008.parent = ob_rulerxm
ob_base_008.location = (0.0, 0.0, -0.6)
ob_base_008.scale = (1.0, 1.0, 0.4)
ob_base_008.lineart.crease_threshold = 0.0
ob_base2_008.parent = ob_rulerxm
ob_base2_008.location = (0.0, 0.0, 0.4)
ob_base2_008.scale = (1.0, 1.0, 0.4)
ob_base2_008.lineart.crease_threshold = 0.0
ob_baseline2_008.parent = ob_rulerxm
ob_baseline2_008.location = (0.0, 0.0, 0.9)
ob_baseline2_008.scale = (1.0, 1.0, 0.1)
ob_baseline2_008.lineart.crease_threshold = 0.0
ob_baseline4_008.parent = ob_rulerxm
ob_baseline4_008.location = (0.0, 0.0, 2.9)
ob_baseline4_008.scale = (1.0, 1.0, 0.1)
ob_baseline4_008.lineart.crease_threshold = 0.0
ob_base4_008.parent = ob_rulerxm
ob_base4_008.location = (0.0, 0.0, 2.4)
ob_base4_008.scale = (1.0, 1.0, 0.4)
ob_base4_008.lineart.crease_threshold = 0.0
ob_base3_008.parent = ob_rulerxm
ob_base3_008.location = (0.0, 0.0, 1.4)
ob_base3_008.scale = (1.0, 1.0, 0.4)
ob_base3_008.lineart.crease_threshold = 0.0
ob_baseline3_008.parent = ob_rulerxm
ob_baseline3_008.location = (0.0, 0.0, 1.9)
ob_baseline3_008.scale = (1.0, 1.0, 0.1)
ob_baseline3_008.lineart.crease_threshold = 0.0
ob_baseline5_008.parent = ob_rulerxm
ob_baseline5_008.location = (0.0, 0.0, 3.9)
ob_baseline5_008.scale = (1.0, 1.0, 0.1)
ob_baseline5_008.lineart.crease_threshold = 0.0
ob_base5_008.parent = ob_rulerxm
ob_base5_008.location = (0.0, 0.0, 3.4)
ob_base5_008.scale = (1.0, 1.0, 0.4)
ob_base5_008.lineart.crease_threshold = 0.0
ob_upperrulerxm.location = (-4.0, 5.1, 4.9)
ob_upperrulerxm.rotation_euler = (-1.571, 0.0, -1.571)
ob_upperrulerxm.scale = (0.1, 0.1, 1.0)
ob_upperrulerxm.empty_image_offset = (0.0, 0.0)
ob_upperrulerxm.lineart.crease_threshold = 0.0
ob_base5_007.parent = ob_upperrulerxm
ob_base5_007.location = (0.0, 0.0, 3.4)
ob_base5_007.scale = (1.0, 1.0, 0.4)
ob_base5_007.lineart.crease_threshold = 0.0
ob_baseline5_007.parent = ob_upperrulerxm
ob_baseline5_007.location = (0.0, 0.0, 3.9)
ob_baseline5_007.scale = (1.0, 1.0, 0.1)
ob_baseline5_007.lineart.crease_threshold = 0.0
ob_baseline3_007.parent = ob_upperrulerxm
ob_baseline3_007.location = (0.0, 0.0, 1.9)
ob_baseline3_007.scale = (1.0, 1.0, 0.1)
ob_baseline3_007.lineart.crease_threshold = 0.0
ob_base3_007.parent = ob_upperrulerxm
ob_base3_007.location = (0.0, 0.0, 1.4)
ob_base3_007.scale = (1.0, 1.0, 0.4)
ob_base3_007.lineart.crease_threshold = 0.0
ob_base4_007.parent = ob_upperrulerxm
ob_base4_007.location = (0.0, 0.0, 2.4)
ob_base4_007.scale = (1.0, 1.0, 0.4)
ob_base4_007.lineart.crease_threshold = 0.0
ob_baseline4_007.parent = ob_upperrulerxm
ob_baseline4_007.location = (0.0, 0.0, 2.9)
ob_baseline4_007.scale = (1.0, 1.0, 0.1)
ob_baseline4_007.lineart.crease_threshold = 0.0
ob_baseline2_007.parent = ob_upperrulerxm
ob_baseline2_007.location = (0.0, 0.0, 0.9)
ob_baseline2_007.scale = (1.0, 1.0, 0.1)
ob_baseline2_007.lineart.crease_threshold = 0.0
ob_base2_007.parent = ob_upperrulerxm
ob_base2_007.location = (0.0, 0.0, 0.4)
ob_base2_007.scale = (1.0, 1.0, 0.4)
ob_base2_007.lineart.crease_threshold = 0.0
ob_base_007.parent = ob_upperrulerxm
ob_base_007.location = (0.0, 0.0, -0.6)
ob_base_007.scale = (1.0, 1.0, 0.4)
ob_base_007.lineart.crease_threshold = 0.0
ob_baseline_007.parent = ob_upperrulerxm
ob_baseline_007.location = (0.0, 0.0, -0.1)
ob_baseline_007.scale = (1.0, 1.0, 0.1)
ob_baseline_007.lineart.crease_threshold = 0.0
ob_upperrulerym.location = (-5.1, 4.0, 4.9)
ob_upperrulerym.rotation_euler = (-1.571, 0.0, -3.142)
ob_upperrulerym.scale = (0.1, 0.1, 1.0)
ob_upperrulerym.empty_image_offset = (0.0, 0.0)
ob_upperrulerym.lineart.crease_threshold = 0.0
ob_baseline_006.parent = ob_upperrulerym
ob_baseline_006.location = (0.0, 0.0, -0.1)
ob_baseline_006.scale = (1.0, 1.0, 0.1)
ob_baseline_006.lineart.crease_threshold = 0.0
ob_base_006.parent = ob_upperrulerym
ob_base_006.location = (0.0, 0.0, -0.6)
ob_base_006.scale = (1.0, 1.0, 0.4)
ob_base_006.lineart.crease_threshold = 0.0
ob_base2_006.parent = ob_upperrulerym
ob_base2_006.location = (0.0, 0.0, 0.4)
ob_base2_006.scale = (1.0, 1.0, 0.4)
ob_base2_006.lineart.crease_threshold = 0.0
ob_baseline2_006.parent = ob_upperrulerym
ob_baseline2_006.location = (0.0, 0.0, 0.9)
ob_baseline2_006.scale = (1.0, 1.0, 0.1)
ob_baseline2_006.lineart.crease_threshold = 0.0
ob_baseline4_006.parent = ob_upperrulerym
ob_baseline4_006.location = (0.0, 0.0, 2.9)
ob_baseline4_006.scale = (1.0, 1.0, 0.1)
ob_baseline4_006.lineart.crease_threshold = 0.0
ob_base4_006.parent = ob_upperrulerym
ob_base4_006.location = (0.0, 0.0, 2.4)
ob_base4_006.scale = (1.0, 1.0, 0.4)
ob_base4_006.lineart.crease_threshold = 0.0
ob_base3_006.parent = ob_upperrulerym
ob_base3_006.location = (0.0, 0.0, 1.4)
ob_base3_006.scale = (1.0, 1.0, 0.4)
ob_base3_006.lineart.crease_threshold = 0.0
ob_baseline3_006.parent = ob_upperrulerym
ob_baseline3_006.location = (0.0, 0.0, 1.9)
ob_baseline3_006.scale = (1.0, 1.0, 0.1)
ob_baseline3_006.lineart.crease_threshold = 0.0
ob_baseline5_006.parent = ob_upperrulerym
ob_baseline5_006.location = (0.0, 0.0, 3.9)
ob_baseline5_006.scale = (1.0, 1.0, 0.1)
ob_baseline5_006.lineart.crease_threshold = 0.0
ob_base5_006.parent = ob_upperrulerym
ob_base5_006.location = (0.0, 0.0, 3.4)
ob_base5_006.scale = (1.0, 1.0, 0.4)
ob_base5_006.lineart.crease_threshold = 0.0
ob_rulerm.location = (-5.1, 5.1, 1.0)
ob_rulerm.scale = (0.1, 0.1, 1.0)
ob_rulerm.empty_image_offset = (0.0, 0.0)
ob_rulerm.lineart.crease_threshold = 0.0
ob_baseline_005.parent = ob_rulerm
ob_baseline_005.location = (0.0, 0.0, -0.1)
ob_baseline_005.scale = (1.0, 1.0, 0.1)
ob_baseline_005.lineart.crease_threshold = 0.0
ob_base_005.parent = ob_rulerm
ob_base_005.location = (0.0, 0.0, -0.6)
ob_base_005.scale = (1.0, 1.0, 0.4)
ob_base_005.lineart.crease_threshold = 0.0
ob_base2_005.parent = ob_rulerm
ob_base2_005.location = (0.0, 0.0, 0.4)
ob_base2_005.scale = (1.0, 1.0, 0.4)
ob_base2_005.lineart.crease_threshold = 0.0
ob_baseline2_005.parent = ob_rulerm
ob_baseline2_005.location = (0.0, 0.0, 0.9)
ob_baseline2_005.scale = (1.0, 1.0, 0.1)
ob_baseline2_005.lineart.crease_threshold = 0.0
ob_baseline4_005.parent = ob_rulerm
ob_baseline4_005.location = (0.0, 0.0, 2.9)
ob_baseline4_005.scale = (1.0, 1.0, 0.1)
ob_baseline4_005.lineart.crease_threshold = 0.0
ob_base4_005.parent = ob_rulerm
ob_base4_005.location = (0.0, 0.0, 2.4)
ob_base4_005.scale = (1.0, 1.0, 0.4)
ob_base4_005.lineart.crease_threshold = 0.0
ob_base3_005.parent = ob_rulerm
ob_base3_005.location = (0.0, 0.0, 1.4)
ob_base3_005.scale = (1.0, 1.0, 0.4)
ob_base3_005.lineart.crease_threshold = 0.0
ob_baseline3_005.parent = ob_rulerm
ob_baseline3_005.location = (0.0, 0.0, 1.9)
ob_baseline3_005.scale = (1.0, 1.0, 0.1)
ob_baseline3_005.lineart.crease_threshold = 0.0
ob_baseline5_005.parent = ob_rulerm
ob_baseline5_005.location = (0.0, 0.0, 3.9)
ob_baseline5_005.scale = (1.0, 1.0, 0.1)
ob_baseline5_005.lineart.crease_threshold = 0.0
ob_base5_005.parent = ob_rulerm
ob_base5_005.location = (0.0, 0.0, 3.4)
ob_base5_005.scale = (1.0, 1.0, 0.4)
ob_base5_005.lineart.crease_threshold = 0.0
ob_upperrulery.location = (0.1, 1.0, 4.9)
ob_upperrulery.rotation_euler = (-1.571, 0.0, 0.0)
ob_upperrulery.scale = (0.1, 0.1, 1.0)
ob_upperrulery.empty_image_offset = (0.0, 0.0)
ob_upperrulery.lineart.crease_threshold = 0.0
ob_base5_004.parent = ob_upperrulery
ob_base5_004.location = (0.0, 0.0, 3.4)
ob_base5_004.scale = (1.0, 1.0, 0.4)
ob_base5_004.lineart.crease_threshold = 0.0
ob_baseline5_004.parent = ob_upperrulery
ob_baseline5_004.location = (0.0, 0.0, 3.9)
ob_baseline5_004.scale = (1.0, 1.0, 0.1)
ob_baseline5_004.lineart.crease_threshold = 0.0
ob_baseline3_004.parent = ob_upperrulery
ob_baseline3_004.location = (0.0, 0.0, 1.9)
ob_baseline3_004.scale = (1.0, 1.0, 0.1)
ob_baseline3_004.lineart.crease_threshold = 0.0
ob_base3_004.parent = ob_upperrulery
ob_base3_004.location = (0.0, 0.0, 1.4)
ob_base3_004.scale = (1.0, 1.0, 0.4)
ob_base3_004.lineart.crease_threshold = 0.0
ob_base4_004.parent = ob_upperrulery
ob_base4_004.location = (0.0, 0.0, 2.4)
ob_base4_004.scale = (1.0, 1.0, 0.4)
ob_base4_004.lineart.crease_threshold = 0.0
ob_baseline4_004.parent = ob_upperrulery
ob_baseline4_004.location = (0.0, 0.0, 2.9)
ob_baseline4_004.scale = (1.0, 1.0, 0.1)
ob_baseline4_004.lineart.crease_threshold = 0.0
ob_baseline2_004.parent = ob_upperrulery
ob_baseline2_004.location = (0.0, 0.0, 0.9)
ob_baseline2_004.scale = (1.0, 1.0, 0.1)
ob_baseline2_004.lineart.crease_threshold = 0.0
ob_base2_004.parent = ob_upperrulery
ob_base2_004.location = (0.0, 0.0, 0.4)
ob_base2_004.scale = (1.0, 1.0, 0.4)
ob_base2_004.lineart.crease_threshold = 0.0
ob_base_004.parent = ob_upperrulery
ob_base_004.location = (0.0, 0.0, -0.6)
ob_base_004.scale = (1.0, 1.0, 0.4)
ob_base_004.lineart.crease_threshold = 0.0
ob_baseline_004.parent = ob_upperrulery
ob_baseline_004.location = (0.0, 0.0, -0.1)
ob_baseline_004.scale = (1.0, 1.0, 0.1)
ob_baseline_004.lineart.crease_threshold = 0.0
ob_upperrulerx.location = (-1.0, -0.1, 4.9)
ob_upperrulerx.rotation_euler = (-1.571, 0.0, 1.571)
ob_upperrulerx.scale = (0.1, 0.1, 1.0)
ob_upperrulerx.empty_image_offset = (0.0, 0.0)
ob_upperrulerx.lineart.crease_threshold = 0.0
ob_baseline_003.parent = ob_upperrulerx
ob_baseline_003.location = (0.0, 0.0, -0.1)
ob_baseline_003.scale = (1.0, 1.0, 0.1)
ob_baseline_003.lineart.crease_threshold = 0.0
ob_base_003.parent = ob_upperrulerx
ob_base_003.location = (0.0, 0.0, -0.6)
ob_base_003.scale = (1.0, 1.0, 0.4)
ob_base_003.lineart.crease_threshold = 0.0
ob_base2_003.parent = ob_upperrulerx
ob_base2_003.location = (0.0, 0.0, 0.4)
ob_base2_003.scale = (1.0, 1.0, 0.4)
ob_base2_003.lineart.crease_threshold = 0.0
ob_baseline2_003.parent = ob_upperrulerx
ob_baseline2_003.location = (0.0, 0.0, 0.9)
ob_baseline2_003.scale = (1.0, 1.0, 0.1)
ob_baseline2_003.lineart.crease_threshold = 0.0
ob_baseline4_003.parent = ob_upperrulerx
ob_baseline4_003.location = (0.0, 0.0, 2.9)
ob_baseline4_003.scale = (1.0, 1.0, 0.1)
ob_baseline4_003.lineart.crease_threshold = 0.0
ob_base4_003.parent = ob_upperrulerx
ob_base4_003.location = (0.0, 0.0, 2.4)
ob_base4_003.scale = (1.0, 1.0, 0.4)
ob_base4_003.lineart.crease_threshold = 0.0
ob_base3_003.parent = ob_upperrulerx
ob_base3_003.location = (0.0, 0.0, 1.4)
ob_base3_003.scale = (1.0, 1.0, 0.4)
ob_base3_003.lineart.crease_threshold = 0.0
ob_baseline3_003.parent = ob_upperrulerx
ob_baseline3_003.location = (0.0, 0.0, 1.9)
ob_baseline3_003.scale = (1.0, 1.0, 0.1)
ob_baseline3_003.lineart.crease_threshold = 0.0
ob_baseline5_003.parent = ob_upperrulerx
ob_baseline5_003.location = (0.0, 0.0, 3.9)
ob_baseline5_003.scale = (1.0, 1.0, 0.1)
ob_baseline5_003.lineart.crease_threshold = 0.0
ob_base5_003.parent = ob_upperrulerx
ob_base5_003.location = (0.0, 0.0, 3.4)
ob_base5_003.scale = (1.0, 1.0, 0.4)
ob_base5_003.lineart.crease_threshold = 0.0
ob_rulerx.location = (-1.0, -0.5, 0.5)
ob_rulerx.rotation_euler = (-1.571, 0.0, 1.571)
ob_rulerx.scale = (0.5, 0.5, 1.0)
ob_rulerx.empty_image_offset = (0.0, 0.0)
ob_rulerx.lineart.crease_threshold = 0.0
ob_base5_002.parent = ob_rulerx
ob_base5_002.location = (0.0, 0.0, 3.4)
ob_base5_002.scale = (1.0, 1.0, 0.4)
ob_base5_002.lineart.crease_threshold = 0.0
ob_baseline5_002.parent = ob_rulerx
ob_baseline5_002.location = (0.0, 0.0, 3.9)
ob_baseline5_002.scale = (1.0, 1.0, 0.1)
ob_baseline5_002.lineart.crease_threshold = 0.0
ob_baseline3_002.parent = ob_rulerx
ob_baseline3_002.location = (0.0, 0.0, 1.9)
ob_baseline3_002.scale = (1.0, 1.0, 0.1)
ob_baseline3_002.lineart.crease_threshold = 0.0
ob_base3_002.parent = ob_rulerx
ob_base3_002.location = (0.0, 0.0, 1.4)
ob_base3_002.scale = (1.0, 1.0, 0.4)
ob_base3_002.lineart.crease_threshold = 0.0
ob_base4_002.parent = ob_rulerx
ob_base4_002.location = (0.0, 0.0, 2.4)
ob_base4_002.scale = (1.0, 1.0, 0.4)
ob_base4_002.lineart.crease_threshold = 0.0
ob_baseline4_002.parent = ob_rulerx
ob_baseline4_002.location = (0.0, 0.0, 2.9)
ob_baseline4_002.scale = (1.0, 1.0, 0.1)
ob_baseline4_002.lineart.crease_threshold = 0.0
ob_baseline2_002.parent = ob_rulerx
ob_baseline2_002.location = (0.0, 0.0, 0.9)
ob_baseline2_002.scale = (1.0, 1.0, 0.1)
ob_baseline2_002.lineart.crease_threshold = 0.0
ob_base2_002.parent = ob_rulerx
ob_base2_002.location = (0.0, 0.0, 0.4)
ob_base2_002.scale = (1.0, 1.0, 0.4)
ob_base2_002.lineart.crease_threshold = 0.0
ob_base_002.parent = ob_rulerx
ob_base_002.location = (0.0, 0.0, -0.6)
ob_base_002.scale = (1.0, 1.0, 0.4)
ob_base_002.lineart.crease_threshold = 0.0
ob_baseline_002.parent = ob_rulerx
ob_baseline_002.location = (0.0, 0.0, -0.1)
ob_baseline_002.scale = (1.0, 1.0, 0.1)
ob_baseline_002.lineart.crease_threshold = 0.0
ob_rulery.location = (0.5, 1.0, 0.5)
ob_rulery.rotation_euler = (-1.571, 0.0, 0.0)
ob_rulery.scale = (0.5, 0.5, 1.0)
ob_rulery.empty_image_offset = (0.0, 0.0)
ob_rulery.lineart.crease_threshold = 0.0
ob_baseline_001.parent = ob_rulery
ob_baseline_001.location = (0.0, 0.0, -0.1)
ob_baseline_001.scale = (1.0, 1.0, 0.1)
ob_baseline_001.lineart.crease_threshold = 0.0
ob_base_001.parent = ob_rulery
ob_base_001.location = (0.0, 0.0, -0.6)
ob_base_001.scale = (1.0, 1.0, 0.4)
ob_base_001.lineart.crease_threshold = 0.0
ob_base2_001.parent = ob_rulery
ob_base2_001.location = (0.0, 0.0, 0.4)
ob_base2_001.scale = (1.0, 1.0, 0.4)
ob_base2_001.lineart.crease_threshold = 0.0
ob_baseline2_001.parent = ob_rulery
ob_baseline2_001.location = (0.0, 0.0, 0.9)
ob_baseline2_001.scale = (1.0, 1.0, 0.1)
ob_baseline2_001.lineart.crease_threshold = 0.0
ob_baseline4_001.parent = ob_rulery
ob_baseline4_001.location = (0.0, 0.0, 2.9)
ob_baseline4_001.scale = (1.0, 1.0, 0.1)
ob_baseline4_001.lineart.crease_threshold = 0.0
ob_base4_001.parent = ob_rulery
ob_base4_001.location = (0.0, 0.0, 2.4)
ob_base4_001.scale = (1.0, 1.0, 0.4)
ob_base4_001.lineart.crease_threshold = 0.0
ob_base3_001.parent = ob_rulery
ob_base3_001.location = (0.0, 0.0, 1.4)
ob_base3_001.scale = (1.0, 1.0, 0.4)
ob_base3_001.lineart.crease_threshold = 0.0
ob_baseline3_001.parent = ob_rulery
ob_baseline3_001.location = (0.0, 0.0, 1.9)
ob_baseline3_001.scale = (1.0, 1.0, 0.1)
ob_baseline3_001.lineart.crease_threshold = 0.0
ob_baseline5_001.parent = ob_rulery
ob_baseline5_001.location = (0.0, 0.0, 3.9)
ob_baseline5_001.scale = (1.0, 1.0, 0.1)
ob_baseline5_001.lineart.crease_threshold = 0.0
ob_base5_001.parent = ob_rulery
ob_base5_001.location = (0.0, 0.0, 3.4)
ob_base5_001.scale = (1.0, 1.0, 0.4)
ob_base5_001.lineart.crease_threshold = 0.0
ob_ruler.location = (0.5, -0.5, 1.0)
ob_ruler.scale = (0.5, 0.5, 1.0)
ob_ruler.empty_image_offset = (0.0, 0.0)
ob_ruler.lineart.crease_threshold = 0.0
ob_base5.parent = ob_ruler
ob_base5.location = (0.0, 0.0, 3.4)
ob_base5.scale = (1.0, 1.0, 0.4)
ob_base5.lineart.crease_threshold = 0.0
ob_baseline5.parent = ob_ruler
ob_baseline5.location = (0.0, 0.0, 3.9)
ob_baseline5.scale = (1.0, 1.0, 0.1)
ob_baseline5.lineart.crease_threshold = 0.0
ob_baseline3.parent = ob_ruler
ob_baseline3.location = (0.0, 0.0, 1.9)
ob_baseline3.scale = (1.0, 1.0, 0.1)
ob_baseline3.lineart.crease_threshold = 0.0
ob_base3.parent = ob_ruler
ob_base3.location = (0.0, 0.0, 1.4)
ob_base3.scale = (1.0, 1.0, 0.4)
ob_base3.lineart.crease_threshold = 0.0
ob_base4.parent = ob_ruler
ob_base4.location = (0.0, 0.0, 2.4)
ob_base4.scale = (1.0, 1.0, 0.4)
ob_base4.lineart.crease_threshold = 0.0
ob_baseline4.parent = ob_ruler
ob_baseline4.location = (0.0, 0.0, 2.9)
ob_baseline4.scale = (1.0, 1.0, 0.1)
ob_baseline4.lineart.crease_threshold = 0.0
ob_baseline2.parent = ob_ruler
ob_baseline2.location = (0.0, 0.0, 0.9)
ob_baseline2.scale = (1.0, 1.0, 0.1)
ob_baseline2.lineart.crease_threshold = 0.0
ob_base2.parent = ob_ruler
ob_base2.location = (0.0, 0.0, 0.4)
ob_base2.scale = (1.0, 1.0, 0.4)
ob_base2.lineart.crease_threshold = 0.0
ob_base.parent = ob_ruler
ob_base.location = (0.0, 0.0, -0.6)
ob_base.scale = (1.0, 1.0, 0.4)
ob_base.lineart.crease_threshold = 0.0
ob_baseline.parent = ob_ruler
ob_baseline.location = (0.0, 0.0, -0.1)
ob_baseline.scale = (1.0, 1.0, 0.1)
ob_baseline.lineart.crease_threshold = 0.0
ob_lamp.location = (4.076, 1.005, 5.904)
ob_lamp.rotation_euler = (0.6503, 0.05522, 1.866)
ob_lamp.lock_rotations_4d = False
ob_lamp.empty_display_type = 'ARROWS'
ob_lamp.color = (0.0, 0.0, 0.0, 0.0)
ob_lamp.lineart.crease_threshold = 0.0
ob_camera.location = (7.481, -6.508, 5.344)
ob_camera.rotation_euler = (1.109, 0.0, 0.8149)
ob_camera.lock_rotations_4d = False
ob_camera.empty_display_type = 'ARROWS'
ob_camera.color = (0.0, 0.0, 0.0, 0.0)
ob_camera.display_type = 'WIRE'
ob_camera.lineart.crease_threshold = 0.0

# ---- collection membership
col_collection_1.objects.link(ob_rulerym)
col_collection_1.objects.link(ob_base5_009)
col_collection_1.objects.link(ob_baseline5_009)
col_collection_1.objects.link(ob_baseline3_009)
col_collection_1.objects.link(ob_base3_009)
col_collection_1.objects.link(ob_base4_009)
col_collection_1.objects.link(ob_baseline4_009)
col_collection_1.objects.link(ob_baseline2_009)
col_collection_1.objects.link(ob_base2_009)
col_collection_1.objects.link(ob_base_009)
col_collection_1.objects.link(ob_baseline_009)
col_collection_1.objects.link(ob_rulerxm)
col_collection_1.objects.link(ob_baseline_008)
col_collection_1.objects.link(ob_base_008)
col_collection_1.objects.link(ob_base2_008)
col_collection_1.objects.link(ob_baseline2_008)
col_collection_1.objects.link(ob_baseline4_008)
col_collection_1.objects.link(ob_base4_008)
col_collection_1.objects.link(ob_base3_008)
col_collection_1.objects.link(ob_baseline3_008)
col_collection_1.objects.link(ob_baseline5_008)
col_collection_1.objects.link(ob_base5_008)
col_collection_1.objects.link(ob_upperrulerxm)
col_collection_1.objects.link(ob_base5_007)
col_collection_1.objects.link(ob_baseline5_007)
col_collection_1.objects.link(ob_baseline3_007)
col_collection_1.objects.link(ob_base3_007)
col_collection_1.objects.link(ob_base4_007)
col_collection_1.objects.link(ob_baseline4_007)
col_collection_1.objects.link(ob_baseline2_007)
col_collection_1.objects.link(ob_base2_007)
col_collection_1.objects.link(ob_base_007)
col_collection_1.objects.link(ob_baseline_007)
col_collection_1.objects.link(ob_upperrulerym)
col_collection_1.objects.link(ob_baseline_006)
col_collection_1.objects.link(ob_base_006)
col_collection_1.objects.link(ob_base2_006)
col_collection_1.objects.link(ob_baseline2_006)
col_collection_1.objects.link(ob_baseline4_006)
col_collection_1.objects.link(ob_base4_006)
col_collection_1.objects.link(ob_base3_006)
col_collection_1.objects.link(ob_baseline3_006)
col_collection_1.objects.link(ob_baseline5_006)
col_collection_1.objects.link(ob_base5_006)
col_collection_1.objects.link(ob_rulerm)
col_collection_1.objects.link(ob_baseline_005)
col_collection_1.objects.link(ob_base_005)
col_collection_1.objects.link(ob_base2_005)
col_collection_1.objects.link(ob_baseline2_005)
col_collection_1.objects.link(ob_baseline4_005)
col_collection_1.objects.link(ob_base4_005)
col_collection_1.objects.link(ob_base3_005)
col_collection_1.objects.link(ob_baseline3_005)
col_collection_1.objects.link(ob_baseline5_005)
col_collection_1.objects.link(ob_base5_005)
col_collection_1.objects.link(ob_upperrulery)
col_collection_1.objects.link(ob_base5_004)
col_collection_1.objects.link(ob_baseline5_004)
col_collection_1.objects.link(ob_baseline3_004)
col_collection_1.objects.link(ob_base3_004)
col_collection_1.objects.link(ob_base4_004)
col_collection_1.objects.link(ob_baseline4_004)
col_collection_1.objects.link(ob_baseline2_004)
col_collection_1.objects.link(ob_base2_004)
col_collection_1.objects.link(ob_base_004)
col_collection_1.objects.link(ob_baseline_004)
col_collection_1.objects.link(ob_upperrulerx)
col_collection_1.objects.link(ob_baseline_003)
col_collection_1.objects.link(ob_base_003)
col_collection_1.objects.link(ob_base2_003)
col_collection_1.objects.link(ob_baseline2_003)
col_collection_1.objects.link(ob_baseline4_003)
col_collection_1.objects.link(ob_base4_003)
col_collection_1.objects.link(ob_base3_003)
col_collection_1.objects.link(ob_baseline3_003)
col_collection_1.objects.link(ob_baseline5_003)
col_collection_1.objects.link(ob_base5_003)
col_collection_1.objects.link(ob_rulerx)
col_collection_1.objects.link(ob_base5_002)
col_collection_1.objects.link(ob_baseline5_002)
col_collection_1.objects.link(ob_baseline3_002)
col_collection_1.objects.link(ob_base3_002)
col_collection_1.objects.link(ob_base4_002)
col_collection_1.objects.link(ob_baseline4_002)
col_collection_1.objects.link(ob_baseline2_002)
col_collection_1.objects.link(ob_base2_002)
col_collection_1.objects.link(ob_base_002)
col_collection_1.objects.link(ob_baseline_002)
col_collection_1.objects.link(ob_rulery)
col_collection_1.objects.link(ob_baseline_001)
col_collection_1.objects.link(ob_base_001)
col_collection_1.objects.link(ob_base2_001)
col_collection_1.objects.link(ob_baseline2_001)
col_collection_1.objects.link(ob_baseline4_001)
col_collection_1.objects.link(ob_base4_001)
col_collection_1.objects.link(ob_base3_001)
col_collection_1.objects.link(ob_baseline3_001)
col_collection_1.objects.link(ob_baseline5_001)
col_collection_1.objects.link(ob_base5_001)
col_collection_1.objects.link(ob_ruler)
col_collection_1.objects.link(ob_base5)
col_collection_1.objects.link(ob_baseline5)
col_collection_1.objects.link(ob_baseline3)
col_collection_1.objects.link(ob_base3)
col_collection_1.objects.link(ob_base4)
col_collection_1.objects.link(ob_baseline4)
col_collection_1.objects.link(ob_baseline2)
col_collection_1.objects.link(ob_base2)
col_collection_1.objects.link(ob_base)
col_collection_1.objects.link(ob_baseline)
col_collection_1.objects.link(ob_lamp)
col_collection_1.objects.link(ob_camera)

# ---- scene / render settings (as saved in the file)
scene.camera = ob_camera
scene.frame_start = 1; scene.frame_end = 250; scene.frame_set(1)
scene.render.engine = 'BLENDER_EEVEE_NEXT'
scene.render.resolution_percentage = 50
scene.render.dither_intensity = 0.0
scene.cycles.use_denoising = False
scene.cycles.samples = 128
scene.cycles.sampling_pattern = 'TABULATED_SOBOL'
scene.cycles.use_adaptive_sampling = False
scene.cycles.use_light_tree = False
scene.cycles.blur_glossy = 0.0
scene.cycles.sample_clamp_indirect = 0.0
scene.view_settings.view_transform = 'Standard'
bpy.context.view_layer.update()
